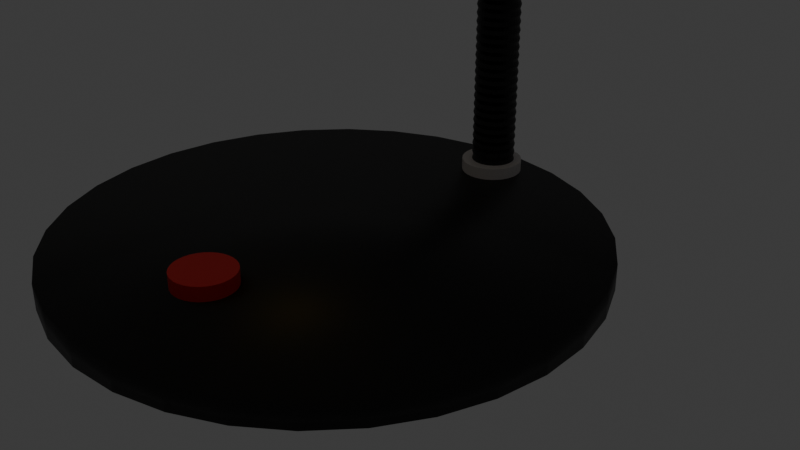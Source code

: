 # Source: blend.blend  (saved by Blender 4.3.32; exported with 4.5.12 LTS)
import bpy
from mathutils import Matrix  # noqa: F401  (used for matrix-valued properties, if any)

bpy.ops.wm.read_factory_settings(use_empty=True)
scene = bpy.context.scene
scene.name = 'Scene'

# ---- collections
col_collection = bpy.data.collections.new('Collection'); scene.collection.children.link(col_collection)

# ---- materials (node trees are filled in below, after node groups)
mat_material_002 = bpy.data.materials.new('Material.002')
mat_material_003 = bpy.data.materials.new('Material.003')
mat_material_004 = bpy.data.materials.new('Material.004')
mat_material_005 = bpy.data.materials.new('Material.005')
mat_material_001 = bpy.data.materials.new('Material.001')
mat_material_007 = bpy.data.materials.new('Material.007')
mat_material_006 = bpy.data.materials.new('Material.006')
mat_material = bpy.data.materials.new('Material')

# ---- material node trees
mat_material_002.use_nodes = True; mat_material_002.node_tree.nodes.clear()
_N = mat_material_002.node_tree.nodes; _L = mat_material_002.node_tree.links
n0 = _N.new('ShaderNodeBsdfPrincipled'); n0.name = 'Principled BSDF'; n0.location = (10, 300)
n0.inputs[0].default_value = (0.0, 0.0, 0.0, 1.0)
n1 = _N.new('ShaderNodeOutputMaterial'); n1.name = 'Material Output'; n1.location = (300, 300)
_L.new(n0.outputs[0], n1.inputs[0])
n1.is_active_output = True
mat_material_003.use_nodes = True; mat_material_003.node_tree.nodes.clear()
_N = mat_material_003.node_tree.nodes; _L = mat_material_003.node_tree.links
n0 = _N.new('ShaderNodeBsdfPrincipled'); n0.name = 'Principled BSDF'; n0.location = (10, 300)
n0.inputs[0].default_value = (0.8076, 0.7578, 0.7364, 1.0)
n1 = _N.new('ShaderNodeOutputMaterial'); n1.name = 'Material Output'; n1.location = (300, 300)
_L.new(n0.outputs[0], n1.inputs[0])
n1.is_active_output = True
mat_material_004.use_nodes = True; mat_material_004.node_tree.nodes.clear()
_N = mat_material_004.node_tree.nodes; _L = mat_material_004.node_tree.links
n0 = _N.new('ShaderNodeBsdfPrincipled'); n0.name = 'Principled BSDF'; n0.location = (10, 300)
n0.inputs[0].default_value = (0.0, 0.0, 0.0, 1.0)
n1 = _N.new('ShaderNodeOutputMaterial'); n1.name = 'Material Output'; n1.location = (300, 300)
_L.new(n0.outputs[0], n1.inputs[0])
n1.is_active_output = True
mat_material_005.use_nodes = True; mat_material_005.node_tree.nodes.clear()
_N = mat_material_005.node_tree.nodes; _L = mat_material_005.node_tree.links
n0 = _N.new('ShaderNodeBsdfPrincipled'); n0.name = 'Principled BSDF'; n0.location = (10, 300)
n0.inputs[0].default_value = (0.9857, 1.0, 0.9714, 1.0)
n1 = _N.new('ShaderNodeOutputMaterial'); n1.name = 'Material Output'; n1.location = (300, 300)
_L.new(n0.outputs[0], n1.inputs[0])
n1.is_active_output = True
mat_material_001.use_nodes = True; mat_material_001.node_tree.nodes.clear()
_N = mat_material_001.node_tree.nodes; _L = mat_material_001.node_tree.links
n0 = _N.new('ShaderNodeBsdfPrincipled'); n0.name = 'Principled BSDF'; n0.location = (10, 300)
n0.inputs[0].default_value = (0.0, 0.0, 0.0, 1.0)
n1 = _N.new('ShaderNodeOutputMaterial'); n1.name = 'Material Output'; n1.location = (300, 300)
_L.new(n0.outputs[0], n1.inputs[0])
n1.is_active_output = True
mat_material_007.use_nodes = True; mat_material_007.node_tree.nodes.clear()
_N = mat_material_007.node_tree.nodes; _L = mat_material_007.node_tree.links
n0 = _N.new('ShaderNodeBsdfPrincipled'); n0.name = 'Principled BSDF'; n0.location = (10, 300)
n0.inputs[0].default_value = (0.0, 0.0, 0.0, 1.0)
n1 = _N.new('ShaderNodeOutputMaterial'); n1.name = 'Material Output'; n1.location = (300, 300)
_L.new(n0.outputs[0], n1.inputs[0])
n1.is_active_output = True
mat_material_006.use_nodes = True; mat_material_006.node_tree.nodes.clear()
_N = mat_material_006.node_tree.nodes; _L = mat_material_006.node_tree.links
n0 = _N.new('ShaderNodeBsdfPrincipled'); n0.name = 'Principled BSDF'; n0.location = (10, 300)
n0.inputs[0].default_value = (0.8006, 0.0169, 0.0169, 1.0)
n1 = _N.new('ShaderNodeOutputMaterial'); n1.name = 'Material Output'; n1.location = (300, 300)
_L.new(n0.outputs[0], n1.inputs[0])
n1.is_active_output = True
mat_material.use_nodes = True; mat_material.node_tree.nodes.clear()
_N = mat_material.node_tree.nodes; _L = mat_material.node_tree.links
n0 = _N.new('ShaderNodeOutputMaterial'); n0.name = 'Material Output'; n0.location = (300, 300)
n1 = _N.new('ShaderNodeEmission'); n1.name = 'Emission'; n1.location = (10, 300)
n1.inputs[0].default_value = (0.7607, 0.5161, 0.1033, 1.0)
n1.inputs[1].default_value = 3.0
_L.new(n1.outputs[0], n0.inputs[0])
n0.is_active_output = True

# ---- world
world_world = bpy.data.worlds.new('World'); scene.world = world_world
world_world.use_nodes = True; world_world.node_tree.nodes.clear()
_N = world_world.node_tree.nodes; _L = world_world.node_tree.links
n0 = _N.new('ShaderNodeOutputWorld'); n0.name = 'World Output'; n0.location = (300, 300)
n1 = _N.new('ShaderNodeBackground'); n1.name = 'Background'; n1.location = (10, 300)
n1.inputs[0].default_value = (0.05088, 0.05088, 0.05088, 1.0)
_L.new(n1.outputs[0], n0.inputs[0])
n0.is_active_output = True
world_world.color = (0.05088, 0.05088, 0.05088)
world_world.sun_shadow_jitter_overblur = 0.0

# ---- cameras
cam_camera = bpy.data.cameras.new('Camera')
cam_camera.clip_end = 100.0
cam_camera.ortho_scale = 7.314

# ---- meshes
me_cylinder = bpy.data.meshes.new('Cylinder')
me_cylinder.from_pydata([(-1.632e-08, 2.198, -1.105), (-1.632e-08, 2.198, -0.8893), (0.4287, 2.155, -1.105), (0.4287, 2.155, -0.8893), (0.841, 2.03, -1.105), (0.841, 2.03, -0.8893), (1.221, 1.827, -1.105), (1.221, 1.827, -0.8893), (1.554, 1.554, -1.105), (1.554, 1.554, -0.8893), (1.827, 1.221, -1.105), (1.827, 1.221, -0.8893), (2.03, 0.841, -1.105), (2.03, 0.841, -0.8893), (2.155, 0.4287, -1.105), (2.155, 0.4287, -0.8893), (2.198, -2.617e-09, -1.105), (2.198, -2.617e-09, -0.8893), (2.155, -0.4287, -1.105), (2.155, -0.4287, -0.8893), (2.03, -0.841, -1.105), (2.03, -0.841, -0.8893), (1.827, -1.221, -1.105), (1.827, -1.221, -0.8893), (1.554, -1.554, -1.105), (1.554, -1.554, -0.8893), (1.221, -1.827, -1.105), (1.221, -1.827, -0.8893), (0.841, -2.03, -1.105), (0.841, -2.03, -0.8893), (0.4287, -2.155, -1.105), (0.4287, -2.155, -0.8893), (-1.632e-08, -2.198, -1.105), (-1.632e-08, -2.198, -0.8893), (-0.4287, -2.155, -1.105), (-0.4287, -2.155, -0.8893), (-0.841, -2.03, -1.105), (-0.841, -2.03, -0.8893), (-1.221, -1.827, -1.105), (-1.221, -1.827, -0.8893), (-1.554, -1.554, -1.105), (-1.554, -1.554, -0.8893), (-1.827, -1.221, -1.105), (-1.827, -1.221, -0.8893), (-2.03, -0.841, -1.105), (-2.03, -0.841, -0.8893), (-2.155, -0.4287, -1.105), (-2.155, -0.4287, -0.8893), (-2.198, -2.617e-09, -1.105), (-2.198, -2.617e-09, -0.8893), (-2.155, 0.4287, -1.105), (-2.155, 0.4287, -0.8893), (-2.03, 0.841, -1.105), (-2.03, 0.841, -0.8893), (-1.827, 1.221, -1.105), (-1.827, 1.221, -0.8893), (-1.554, 1.554, -1.105), (-1.554, 1.554, -0.8893), (-1.221, 1.827, -1.105), (-1.221, 1.827, -0.8893), (-0.841, 2.03, -1.105), (-0.841, 2.03, -0.8893), (-0.4287, 2.155, -1.105), (-0.4287, 2.155, -0.8893)], [], [(0, 1, 3, 2), (2, 3, 5, 4), (4, 5, 7, 6), (6, 7, 9, 8), (8, 9, 11, 10), (10, 11, 13, 12), (12, 13, 15, 14), (14, 15, 17, 16), (16, 17, 19, 18), (18, 19, 21, 20), (20, 21, 23, 22), (22, 23, 25, 24), (24, 25, 27, 26), (26, 27, 29, 28), (28, 29, 31, 30), (30, 31, 33, 32), (32, 33, 35, 34), (34, 35, 37, 36), (36, 37, 39, 38), (38, 39, 41, 40), (40, 41, 43, 42), (42, 43, 45, 44), (44, 45, 47, 46), (46, 47, 49, 48), (48, 49, 51, 50), (50, 51, 53, 52), (52, 53, 55, 54), (54, 55, 57, 56), (56, 57, 59, 58), (58, 59, 61, 60), (3, 1, 63, 61, 59, 57, 55, 53, 51, 49, 47, 45, 43, 41, 39, 37, 35, 33, 31, 29, 27, 25, 23, 21, 19, 17, 15, 13, 11, 9, 7, 5), (60, 61, 63, 62), (62, 63, 1, 0), (0, 2, 4, 6, 8, 10, 12, 14, 16, 18, 20, 22, 24, 26, 28, 30, 32, 34, 36, 38, 40, 42, 44, 46, 48, 50, 52, 54, 56, 58, 60, 62)])
me_cylinder.polygons.foreach_set('use_smooth', [True] * 34)
_uv = me_cylinder.uv_layers.new(name='UVMap')
_uv.uv.foreach_set('vector', [1.0, 0.5, 1.0, 1.0, 0.9688, 1.0, 0.9688, 0.5, 0.9688, 0.5, 0.9688, 1.0, 0.9375, 1.0, 0.9375, 0.5, 0.9375, 0.5, 0.9375, 1.0, 0.9062, 1.0, 0.9062, 0.5, 0.9062, 0.5, 0.9062, 1.0, 0.875, 1.0, 0.875, 0.5, 0.875, 0.5, 0.875, 1.0, 0.8438, 1.0, 0.8438, 0.5, 0.8438, 0.5, 0.8438, 1.0, 0.8125, 1.0, 0.8125, 0.5, 0.8125, 0.5, 0.8125, 1.0, 0.7812, 1.0, 0.7812, 0.5, 0.7812, 0.5, 0.7812, 1.0, 0.75, 1.0, 0.75, 0.5, 0.75, 0.5, 0.75, 1.0, 0.7188, 1.0, 0.7188, 0.5, 0.7188, 0.5, 0.7188, 1.0, 0.6875, 1.0, 0.6875, 0.5, 0.6875, 0.5, 0.6875, 1.0, 0.6562, 1.0, 0.6562, 0.5, 0.6562, 0.5, 0.6562, 1.0, 0.625, 1.0, 0.625, 0.5, 0.625, 0.5, 0.625, 1.0, 0.5938, 1.0, 0.5938, 0.5, 0.5938, 0.5, 0.5938, 1.0, 0.5625, 1.0, 0.5625, 0.5, 0.5625, 0.5, 0.5625, 1.0, 0.5312, 1.0, 0.5312, 0.5, 0.5312, 0.5, 0.5312, 1.0, 0.5, 1.0, 0.5, 0.5, 0.5, 0.5, 0.5, 1.0, 0.4688, 1.0, 0.4688, 0.5, 0.4688, 0.5, 0.4688, 1.0, 0.4375, 1.0, 0.4375, 0.5, 0.4375, 0.5, 0.4375, 1.0, 0.4062, 1.0, 0.4062, 0.5, 0.4062, 0.5, 0.4062, 1.0, 0.375, 1.0, 0.375, 0.5, 0.375, 0.5, 0.375, 1.0, 0.3438, 1.0, 0.3438, 0.5, 0.3438, 0.5, 0.3438, 1.0, 0.3125, 1.0, 0.3125, 0.5, 0.3125, 0.5, 0.3125, 1.0, 0.2812, 1.0, 0.2812, 0.5, 0.2812, 0.5, 0.2812, 1.0, 0.25, 1.0, 0.25, 0.5, 0.25, 0.5, 0.25, 1.0, 0.2188, 1.0, 0.2188, 0.5, 0.2188, 0.5, 0.2188, 1.0, 0.1875, 1.0, 0.1875, 0.5, 0.1875, 0.5, 0.1875, 1.0, 0.1562, 1.0, 0.1562, 0.5, 0.1562, 0.5, 0.1562, 1.0, 0.125, 1.0, 0.125, 0.5, 0.125, 0.5, 0.125, 1.0, 0.09375, 1.0, 0.09375, 0.5, 0.09375, 0.5, 0.09375, 1.0, 0.0625, 1.0, 0.0625, 0.5, 0.2968, 0.4854, 0.25, 0.49, 0.2032, 0.4854, 0.1582, 0.4717, 0.1167, 0.4496, 0.08029, 0.4197, 0.05045, 0.3833, 0.02827, 0.3418, 0.01461, 0.2968, 0.01, 0.25, 0.01461, 0.2032, 0.02827, 0.1582, 0.05045, 0.1167, 0.08029, 0.08029, 0.1167, 0.05045, 0.1582, 0.02827, 0.2032, 0.01461, 0.25, 0.01, 0.2968, 0.01461, 0.3418, 0.02827, 0.3833, 0.05045, 0.4197, 0.08029, 0.4496, 0.1167, 0.4717, 0.1582, 0.4854, 0.2032, 0.49, 0.25, 0.4854, 0.2968, 0.4717, 0.3418, 0.4496, 0.3833, 0.4197, 0.4197, 0.3833, 0.4496, 0.3418, 0.4717, 0.0625, 0.5, 0.0625, 1.0, 0.03125, 1.0, 0.03125, 0.5, 0.03125, 0.5, 0.03125, 1.0, 0.0, 1.0, 0.0, 0.5, 0.75, 0.49, 0.7968, 0.4854, 0.8418, 0.4717, 0.8833, 0.4496, 0.9197, 0.4197, 0.9496, 0.3833, 0.9717, 0.3418, 0.9854, 0.2968, 0.99, 0.25, 0.9854, 0.2032, 0.9717, 0.1582, 0.9496, 0.1167, 0.9197, 0.08029, 0.8833, 0.05045, 0.8418, 0.02827, 0.7968, 0.01461, 0.75, 0.01, 0.7032, 0.01461, 0.6582, 0.02827, 0.6167, 0.05045, 0.5803, 0.08029, 0.5504, 0.1167, 0.5283, 0.1582, 0.5146, 0.2032, 0.51, 0.25, 0.5146, 0.2968, 0.5283, 0.3418, 0.5504, 0.3833, 0.5803, 0.4197, 0.6167, 0.4496, 0.6582, 0.4717, 0.7032, 0.4854])
me_cylinder.materials.append(mat_material_002)
me_cylinder.update()
me_cylinder_001 = bpy.data.meshes.new('Cylinder.001')
me_cylinder_001.from_pydata([(-1.632e-08, 2.198, -1.105), (-1.632e-08, 2.198, 0.04296), (0.4287, 2.155, -1.105), (0.4287, 2.155, 0.04296), (0.841, 2.03, -1.105), (0.841, 2.03, 0.04296), (1.221, 1.827, -1.105), (1.221, 1.827, 0.04296), (1.554, 1.554, -1.105), (1.554, 1.554, 0.04296), (1.827, 1.221, -1.105), (1.827, 1.221, 0.04296), (2.03, 0.841, -1.105), (2.03, 0.841, 0.04296), (2.155, 0.4287, -1.105), (2.155, 0.4287, 0.04296), (2.198, -2.617e-09, -1.105), (2.198, -2.617e-09, 0.04296), (2.155, -0.4287, -1.105), (2.155, -0.4287, 0.04296), (2.03, -0.841, -1.105), (2.03, -0.841, 0.04296), (1.827, -1.221, -1.105), (1.827, -1.221, 0.04296), (1.554, -1.554, -1.105), (1.554, -1.554, 0.04296), (1.221, -1.827, -1.105), (1.221, -1.827, 0.04296), (0.841, -2.03, -1.105), (0.841, -2.03, 0.04296), (0.4287, -2.155, -1.105), (0.4287, -2.155, 0.04296), (-1.632e-08, -2.198, -1.105), (-1.632e-08, -2.198, 0.04296), (-0.4287, -2.155, -1.105), (-0.4287, -2.155, 0.04296), (-0.841, -2.03, -1.105), (-0.841, -2.03, 0.04296), (-1.221, -1.827, -1.105), (-1.221, -1.827, 0.04296), (-1.554, -1.554, -1.105), (-1.554, -1.554, 0.04296), (-1.827, -1.221, -1.105), (-1.827, -1.221, 0.04296), (-2.03, -0.841, -1.105), (-2.03, -0.841, 0.04296), (-2.155, -0.4287, -1.105), (-2.155, -0.4287, 0.04296), (-2.198, -2.617e-09, -1.105), (-2.198, -2.617e-09, 0.04296), (-2.155, 0.4287, -1.105), (-2.155, 0.4287, 0.04296), (-2.03, 0.841, -1.105), (-2.03, 0.841, 0.04296), (-1.827, 1.221, -1.105), (-1.827, 1.221, 0.04296), (-1.554, 1.554, -1.105), (-1.554, 1.554, 0.04296), (-1.221, 1.827, -1.105), (-1.221, 1.827, 0.04296), (-0.841, 2.03, -1.105), (-0.841, 2.03, 0.04296), (-0.4287, 2.155, -1.105), (-0.4287, 2.155, 0.04296)], [], [(0, 1, 3, 2), (2, 3, 5, 4), (4, 5, 7, 6), (6, 7, 9, 8), (8, 9, 11, 10), (10, 11, 13, 12), (12, 13, 15, 14), (14, 15, 17, 16), (16, 17, 19, 18), (18, 19, 21, 20), (20, 21, 23, 22), (22, 23, 25, 24), (24, 25, 27, 26), (26, 27, 29, 28), (28, 29, 31, 30), (30, 31, 33, 32), (32, 33, 35, 34), (34, 35, 37, 36), (36, 37, 39, 38), (38, 39, 41, 40), (40, 41, 43, 42), (42, 43, 45, 44), (44, 45, 47, 46), (46, 47, 49, 48), (48, 49, 51, 50), (50, 51, 53, 52), (52, 53, 55, 54), (54, 55, 57, 56), (56, 57, 59, 58), (58, 59, 61, 60), (3, 1, 63, 61, 59, 57, 55, 53, 51, 49, 47, 45, 43, 41, 39, 37, 35, 33, 31, 29, 27, 25, 23, 21, 19, 17, 15, 13, 11, 9, 7, 5), (60, 61, 63, 62), (62, 63, 1, 0), (0, 2, 4, 6, 8, 10, 12, 14, 16, 18, 20, 22, 24, 26, 28, 30, 32, 34, 36, 38, 40, 42, 44, 46, 48, 50, 52, 54, 56, 58, 60, 62)])
_uv = me_cylinder_001.uv_layers.new(name='UVMap')
_uv.uv.foreach_set('vector', [1.0, 0.5, 1.0, 1.0, 0.9688, 1.0, 0.9688, 0.5, 0.9688, 0.5, 0.9688, 1.0, 0.9375, 1.0, 0.9375, 0.5, 0.9375, 0.5, 0.9375, 1.0, 0.9062, 1.0, 0.9062, 0.5, 0.9062, 0.5, 0.9062, 1.0, 0.875, 1.0, 0.875, 0.5, 0.875, 0.5, 0.875, 1.0, 0.8438, 1.0, 0.8438, 0.5, 0.8438, 0.5, 0.8438, 1.0, 0.8125, 1.0, 0.8125, 0.5, 0.8125, 0.5, 0.8125, 1.0, 0.7812, 1.0, 0.7812, 0.5, 0.7812, 0.5, 0.7812, 1.0, 0.75, 1.0, 0.75, 0.5, 0.75, 0.5, 0.75, 1.0, 0.7188, 1.0, 0.7188, 0.5, 0.7188, 0.5, 0.7188, 1.0, 0.6875, 1.0, 0.6875, 0.5, 0.6875, 0.5, 0.6875, 1.0, 0.6562, 1.0, 0.6562, 0.5, 0.6562, 0.5, 0.6562, 1.0, 0.625, 1.0, 0.625, 0.5, 0.625, 0.5, 0.625, 1.0, 0.5938, 1.0, 0.5938, 0.5, 0.5938, 0.5, 0.5938, 1.0, 0.5625, 1.0, 0.5625, 0.5, 0.5625, 0.5, 0.5625, 1.0, 0.5312, 1.0, 0.5312, 0.5, 0.5312, 0.5, 0.5312, 1.0, 0.5, 1.0, 0.5, 0.5, 0.5, 0.5, 0.5, 1.0, 0.4688, 1.0, 0.4688, 0.5, 0.4688, 0.5, 0.4688, 1.0, 0.4375, 1.0, 0.4375, 0.5, 0.4375, 0.5, 0.4375, 1.0, 0.4062, 1.0, 0.4062, 0.5, 0.4062, 0.5, 0.4062, 1.0, 0.375, 1.0, 0.375, 0.5, 0.375, 0.5, 0.375, 1.0, 0.3438, 1.0, 0.3438, 0.5, 0.3438, 0.5, 0.3438, 1.0, 0.3125, 1.0, 0.3125, 0.5, 0.3125, 0.5, 0.3125, 1.0, 0.2812, 1.0, 0.2812, 0.5, 0.2812, 0.5, 0.2812, 1.0, 0.25, 1.0, 0.25, 0.5, 0.25, 0.5, 0.25, 1.0, 0.2188, 1.0, 0.2188, 0.5, 0.2188, 0.5, 0.2188, 1.0, 0.1875, 1.0, 0.1875, 0.5, 0.1875, 0.5, 0.1875, 1.0, 0.1562, 1.0, 0.1562, 0.5, 0.1562, 0.5, 0.1562, 1.0, 0.125, 1.0, 0.125, 0.5, 0.125, 0.5, 0.125, 1.0, 0.09375, 1.0, 0.09375, 0.5, 0.09375, 0.5, 0.09375, 1.0, 0.0625, 1.0, 0.0625, 0.5, 0.2968, 0.4854, 0.25, 0.49, 0.2032, 0.4854, 0.1582, 0.4717, 0.1167, 0.4496, 0.08029, 0.4197, 0.05045, 0.3833, 0.02827, 0.3418, 0.01461, 0.2968, 0.01, 0.25, 0.01461, 0.2032, 0.02827, 0.1582, 0.05045, 0.1167, 0.08029, 0.08029, 0.1167, 0.05045, 0.1582, 0.02827, 0.2032, 0.01461, 0.25, 0.01, 0.2968, 0.01461, 0.3418, 0.02827, 0.3833, 0.05045, 0.4197, 0.08029, 0.4496, 0.1167, 0.4717, 0.1582, 0.4854, 0.2032, 0.49, 0.25, 0.4854, 0.2968, 0.4717, 0.3418, 0.4496, 0.3833, 0.4197, 0.4197, 0.3833, 0.4496, 0.3418, 0.4717, 0.0625, 0.5, 0.0625, 1.0, 0.03125, 1.0, 0.03125, 0.5, 0.03125, 0.5, 0.03125, 1.0, 0.0, 1.0, 0.0, 0.5, 0.75, 0.49, 0.7968, 0.4854, 0.8418, 0.4717, 0.8833, 0.4496, 0.9197, 0.4197, 0.9496, 0.3833, 0.9717, 0.3418, 0.9854, 0.2968, 0.99, 0.25, 0.9854, 0.2032, 0.9717, 0.1582, 0.9496, 0.1167, 0.9197, 0.08029, 0.8833, 0.05045, 0.8418, 0.02827, 0.7968, 0.01461, 0.75, 0.01, 0.7032, 0.01461, 0.6582, 0.02827, 0.6167, 0.05045, 0.5803, 0.08029, 0.5504, 0.1167, 0.5283, 0.1582, 0.5146, 0.2032, 0.51, 0.25, 0.5146, 0.2968, 0.5283, 0.3418, 0.5504, 0.3833, 0.5803, 0.4197, 0.6167, 0.4496, 0.6582, 0.4717, 0.7032, 0.4854])
me_cylinder_001.materials.append(mat_material_003)
me_cylinder_001.update()
me_cylinder_002 = bpy.data.meshes.new('Cylinder.002')
me_cylinder_002.from_pydata([(-1.632e-08, 16.3, 2.692), (-1.632e-08, 16.3, 3.609), (0.4287, 16.26, 2.692), (0.4287, 16.26, 3.609), (0.841, 16.13, 2.692), (0.841, 16.13, 3.609), (1.221, 15.93, 2.692), (1.221, 15.93, 3.609), (1.554, 15.66, 2.692), (1.554, 15.66, 3.609), (1.827, 15.33, 2.692), (1.827, 15.33, 3.609), (2.03, 14.95, 2.692), (2.03, 14.95, 3.609), (2.155, 14.53, 2.692), (2.155, 14.53, 3.609), (2.198, 14.1, 2.692), (2.198, 14.1, 3.609), (2.155, 13.68, 2.692), (2.155, 13.68, 3.609), (2.03, 13.26, 2.692), (2.03, 13.26, 3.609), (1.827, 12.88, 2.692), (1.827, 12.88, 3.609), (1.554, 12.55, 2.692), (1.554, 12.55, 3.609), (1.221, 12.28, 2.692), (1.221, 12.28, 3.609), (0.841, 12.07, 2.692), (0.841, 12.07, 3.609), (0.4287, 11.95, 2.692), (0.4287, 11.95, 3.609), (-1.632e-08, 11.91, 2.692), (-1.632e-08, 11.91, 3.609), (-0.4287, 11.95, 2.692), (-0.4287, 11.95, 3.609), (-0.841, 12.07, 2.692), (-0.841, 12.07, 3.609), (-1.221, 12.28, 2.692), (-1.221, 12.28, 3.609), (-1.554, 12.55, 2.692), (-1.554, 12.55, 3.609), (-1.827, 12.88, 2.692), (-1.827, 12.88, 3.609), (-2.03, 13.26, 2.692), (-2.03, 13.26, 3.609), (-2.155, 13.68, 2.692), (-2.155, 13.68, 3.609), (-2.198, 14.1, 2.692), (-2.198, 14.1, 3.609), (-2.155, 14.53, 2.692), (-2.155, 14.53, 3.609), (-2.03, 14.95, 2.692), (-2.03, 14.95, 3.609), (-1.827, 15.33, 2.692), (-1.827, 15.33, 3.609), (-1.554, 15.66, 2.692), (-1.554, 15.66, 3.609), (-1.221, 15.93, 2.692), (-1.221, 15.93, 3.609), (-0.841, 16.13, 2.692), (-0.841, 16.13, 3.609), (-0.4287, 16.26, 2.692), (-0.4287, 16.26, 3.609), (-1.227e-08, 16.44, 3.151), (0.4564, 16.4, 3.151), (0.8952, 16.27, 3.151), (1.3, 16.05, 3.151), (1.654, 15.76, 3.151), (1.945, 15.4, 3.151), (2.161, 15.0, 3.151), (2.294, 14.56, 3.151), (2.339, 14.1, 3.151), (2.294, 13.65, 3.151), (2.161, 13.21, 3.151), (1.945, 12.8, 3.151), (1.654, 12.45, 3.151), (1.3, 12.16, 3.151), (0.8952, 11.94, 3.151), (0.4564, 11.81, 3.151), (-1.227e-08, 11.76, 3.151), (-0.4564, 11.81, 3.151), (-0.8952, 11.94, 3.151), (-1.3, 12.16, 3.151), (-1.654, 12.45, 3.151), (-1.945, 12.8, 3.151), (-2.161, 13.21, 3.151), (-2.294, 13.65, 3.151), (-2.339, 14.1, 3.151), (-2.294, 14.56, 3.151), (-2.161, 15.0, 3.151), (-1.945, 15.4, 3.151), (-1.654, 15.76, 3.151), (-1.3, 16.05, 3.151), (-0.8952, 16.27, 3.151), (-0.4564, 16.4, 3.151)], [], [(64, 1, 3, 65), (65, 3, 5, 66), (66, 5, 7, 67), (67, 7, 9, 68), (68, 9, 11, 69), (69, 11, 13, 70), (70, 13, 15, 71), (71, 15, 17, 72), (72, 17, 19, 73), (73, 19, 21, 74), (74, 21, 23, 75), (75, 23, 25, 76), (76, 25, 27, 77), (77, 27, 29, 78), (78, 29, 31, 79), (79, 31, 33, 80), (80, 33, 35, 81), (81, 35, 37, 82), (82, 37, 39, 83), (83, 39, 41, 84), (84, 41, 43, 85), (85, 43, 45, 86), (86, 45, 47, 87), (87, 47, 49, 88), (88, 49, 51, 89), (89, 51, 53, 90), (90, 53, 55, 91), (91, 55, 57, 92), (92, 57, 59, 93), (93, 59, 61, 94), (94, 61, 63, 95), (95, 63, 1, 64), (0, 2, 4, 6, 8, 10, 12, 14, 16, 18, 20, 22, 24, 26, 28, 30, 32, 34, 36, 38, 40, 42, 44, 46, 48, 50, 52, 54, 56, 58, 60, 62), (62, 95, 64, 0), (60, 94, 95, 62), (58, 93, 94, 60), (56, 92, 93, 58), (54, 91, 92, 56), (52, 90, 91, 54), (50, 89, 90, 52), (48, 88, 89, 50), (46, 87, 88, 48), (44, 86, 87, 46), (42, 85, 86, 44), (40, 84, 85, 42), (38, 83, 84, 40), (36, 82, 83, 38), (34, 81, 82, 36), (32, 80, 81, 34), (30, 79, 80, 32), (28, 78, 79, 30), (26, 77, 78, 28), (24, 76, 77, 26), (22, 75, 76, 24), (20, 74, 75, 22), (18, 73, 74, 20), (16, 72, 73, 18), (14, 71, 72, 16), (12, 70, 71, 14), (10, 69, 70, 12), (8, 68, 69, 10), (6, 67, 68, 8), (4, 66, 67, 6), (2, 65, 66, 4), (0, 64, 65, 2)])
_uv = me_cylinder_002.uv_layers.new(name='UVMap')
_uv.uv.foreach_set('vector', [1.001, 0.75, 1.0, 1.0, 0.9688, 1.0, 0.9688, 0.75, 0.9688, 0.75, 0.9688, 1.0, 0.9375, 1.0, 0.9375, 0.75, 0.9375, 0.75, 0.9375, 1.0, 0.9062, 1.0, 0.9062, 0.75, 0.9062, 0.75, 0.9062, 1.0, 0.875, 1.0, 0.875, 0.75, 0.875, 0.75, 0.875, 1.0, 0.8438, 1.0, 0.8438, 0.75, 0.8438, 0.75, 0.8438, 1.0, 0.8125, 1.0, 0.8125, 0.75, 0.8125, 0.75, 0.8125, 1.0, 0.7812, 1.0, 0.7812, 0.75, 0.7812, 0.75, 0.7812, 1.0, 0.75, 1.0, 0.75, 0.75, 0.75, 0.75, 0.75, 1.0, 0.7188, 1.0, 0.7188, 0.75, 0.7188, 0.75, 0.7188, 1.0, 0.6875, 1.0, 0.6875, 0.75, 0.6875, 0.75, 0.6875, 1.0, 0.6562, 1.0, 0.6563, 0.75, 0.6563, 0.75, 0.6562, 1.0, 0.625, 1.0, 0.625, 0.75, 0.625, 0.75, 0.625, 1.0, 0.5938, 1.0, 0.5937, 0.75, 0.5937, 0.75, 0.5938, 1.0, 0.5625, 1.0, 0.5625, 0.75, 0.5625, 0.75, 0.5625, 1.0, 0.5312, 1.0, 0.5313, 0.75, 0.5313, 0.75, 0.5312, 1.0, 0.5, 1.0, 0.5, 0.75, 0.5, 0.75, 0.5, 1.0, 0.4688, 1.0, 0.4688, 0.75, 0.4688, 0.75, 0.4688, 1.0, 0.4375, 1.0, 0.4375, 0.75, 0.4375, 0.75, 0.4375, 1.0, 0.4062, 1.0, 0.4063, 0.75, 0.4063, 0.75, 0.4062, 1.0, 0.375, 1.0, 0.375, 0.75, 0.375, 0.75, 0.375, 1.0, 0.3438, 1.0, 0.3438, 0.75, 0.3438, 0.75, 0.3438, 1.0, 0.3125, 1.0, 0.3125, 0.75, 0.3125, 0.75, 0.3125, 1.0, 0.2812, 1.0, 0.2813, 0.75, 0.2813, 0.75, 0.2812, 1.0, 0.25, 1.0, 0.25, 0.75, 0.25, 0.75, 0.25, 1.0, 0.2188, 1.0, 0.2188, 0.75, 0.2188, 0.75, 0.2188, 1.0, 0.1875, 1.0, 0.1875, 0.75, 0.1875, 0.75, 0.1875, 1.0, 0.1562, 1.0, 0.1562, 0.75, 0.1562, 0.75, 0.1562, 1.0, 0.125, 1.0, 0.125, 0.75, 0.125, 0.75, 0.125, 1.0, 0.09375, 1.0, 0.09375, 0.75, 0.09375, 0.75, 0.09375, 1.0, 0.0625, 1.0, 0.0625, 0.75, 0.0625, 0.75, 0.0625, 1.0, 0.03125, 1.0, 0.03125, 0.75, 0.03125, 0.75, 0.03125, 1.0, 0.0, 1.0, -0.001008, 0.75, 0.75, 0.49, 0.7968, 0.4854, 0.8418, 0.4717, 0.8833, 0.4496, 0.9197, 0.4197, 0.9496, 0.3833, 0.9717, 0.3418, 0.9854, 0.2968, 0.99, 0.25, 0.9854, 0.2032, 0.9717, 0.1582, 0.9496, 0.1167, 0.9197, 0.08029, 0.8833, 0.05045, 0.8418, 0.02827, 0.7968, 0.01461, 0.75, 0.01, 0.7032, 0.01461, 0.6582, 0.02827, 0.6167, 0.05045, 0.5803, 0.08029, 0.5504, 0.1167, 0.5283, 0.1582, 0.5146, 0.2032, 0.51, 0.25, 0.5146, 0.2968, 0.5283, 0.3418, 0.5504, 0.3833, 0.5803, 0.4197, 0.6167, 0.4496, 0.6582, 0.4717, 0.7032, 0.4854, 0.03125, 0.5, 0.03125, 0.75, -0.001008, 0.75, 0.0, 0.5, 0.0625, 0.5, 0.0625, 0.75, 0.03125, 0.75, 0.03125, 0.5, 0.09375, 0.5, 0.09375, 0.75, 0.0625, 0.75, 0.0625, 0.5, 0.125, 0.5, 0.125, 0.75, 0.09375, 0.75, 0.09375, 0.5, 0.1562, 0.5, 0.1562, 0.75, 0.125, 0.75, 0.125, 0.5, 0.1875, 0.5, 0.1875, 0.75, 0.1562, 0.75, 0.1562, 0.5, 0.2188, 0.5, 0.2188, 0.75, 0.1875, 0.75, 0.1875, 0.5, 0.25, 0.5, 0.25, 0.75, 0.2188, 0.75, 0.2188, 0.5, 0.2812, 0.5, 0.2813, 0.75, 0.25, 0.75, 0.25, 0.5, 0.3125, 0.5, 0.3125, 0.75, 0.2813, 0.75, 0.2812, 0.5, 0.3438, 0.5, 0.3438, 0.75, 0.3125, 0.75, 0.3125, 0.5, 0.375, 0.5, 0.375, 0.75, 0.3438, 0.75, 0.3438, 0.5, 0.4062, 0.5, 0.4063, 0.75, 0.375, 0.75, 0.375, 0.5, 0.4375, 0.5, 0.4375, 0.75, 0.4063, 0.75, 0.4062, 0.5, 0.4688, 0.5, 0.4688, 0.75, 0.4375, 0.75, 0.4375, 0.5, 0.5, 0.5, 0.5, 0.75, 0.4688, 0.75, 0.4688, 0.5, 0.5312, 0.5, 0.5313, 0.75, 0.5, 0.75, 0.5, 0.5, 0.5625, 0.5, 0.5625, 0.75, 0.5313, 0.75, 0.5312, 0.5, 0.5938, 0.5, 0.5937, 0.75, 0.5625, 0.75, 0.5625, 0.5, 0.625, 0.5, 0.625, 0.75, 0.5937, 0.75, 0.5938, 0.5, 0.6562, 0.5, 0.6563, 0.75, 0.625, 0.75, 0.625, 0.5, 0.6875, 0.5, 0.6875, 0.75, 0.6563, 0.75, 0.6562, 0.5, 0.7188, 0.5, 0.7188, 0.75, 0.6875, 0.75, 0.6875, 0.5, 0.75, 0.5, 0.75, 0.75, 0.7188, 0.75, 0.7188, 0.5, 0.7812, 0.5, 0.7812, 0.75, 0.75, 0.75, 0.75, 0.5, 0.8125, 0.5, 0.8125, 0.75, 0.7812, 0.75, 0.7812, 0.5, 0.8438, 0.5, 0.8438, 0.75, 0.8125, 0.75, 0.8125, 0.5, 0.875, 0.5, 0.875, 0.75, 0.8438, 0.75, 0.8438, 0.5, 0.9062, 0.5, 0.9062, 0.75, 0.875, 0.75, 0.875, 0.5, 0.9375, 0.5, 0.9375, 0.75, 0.9062, 0.75, 0.9062, 0.5, 0.9688, 0.5, 0.9688, 0.75, 0.9375, 0.75, 0.9375, 0.5, 1.0, 0.5, 1.001, 0.75, 0.9688, 0.75, 0.9688, 0.5])
me_cylinder_002.materials.append(mat_material_004)
me_cylinder_002.update()
me_cylinder_151 = bpy.data.meshes.new('Cylinder.151')
me_cylinder_151.from_pydata([(-1.632e-08, 2.198, -1.105), (-1.632e-08, 2.198, 0.04296), (0.4287, 2.155, -1.105), (0.4287, 2.155, 0.04296), (0.841, 2.03, -1.105), (0.841, 2.03, 0.04296), (1.221, 1.827, -1.105), (1.221, 1.827, 0.04296), (1.554, 1.554, -1.105), (1.554, 1.554, 0.04296), (1.827, 1.221, -1.105), (1.827, 1.221, 0.04296), (2.03, 0.841, -1.105), (2.03, 0.841, 0.04296), (2.155, 0.4287, -1.105), (2.155, 0.4287, 0.04296), (2.198, -2.617e-09, -1.105), (2.198, -2.617e-09, 0.04296), (2.155, -0.4287, -1.105), (2.155, -0.4287, 0.04296), (2.03, -0.841, -1.105), (2.03, -0.841, 0.04296), (1.827, -1.221, -1.105), (1.827, -1.221, 0.04296), (1.554, -1.554, -1.105), (1.554, -1.554, 0.04296), (1.221, -1.827, -1.105), (1.221, -1.827, 0.04296), (0.841, -2.03, -1.105), (0.841, -2.03, 0.04296), (0.4287, -2.155, -1.105), (0.4287, -2.155, 0.04296), (-1.632e-08, -2.198, -1.105), (-1.632e-08, -2.198, 0.04296), (-0.4287, -2.155, -1.105), (-0.4287, -2.155, 0.04296), (-0.841, -2.03, -1.105), (-0.841, -2.03, 0.04296), (-1.221, -1.827, -1.105), (-1.221, -1.827, 0.04296), (-1.554, -1.554, -1.105), (-1.554, -1.554, 0.04296), (-1.827, -1.221, -1.105), (-1.827, -1.221, 0.04296), (-2.03, -0.841, -1.105), (-2.03, -0.841, 0.04296), (-2.155, -0.4287, -1.105), (-2.155, -0.4287, 0.04296), (-2.198, -2.617e-09, -1.105), (-2.198, -2.617e-09, 0.04296), (-2.155, 0.4287, -1.105), (-2.155, 0.4287, 0.04296), (-2.03, 0.841, -1.105), (-2.03, 0.841, 0.04296), (-1.827, 1.221, -1.105), (-1.827, 1.221, 0.04296), (-1.554, 1.554, -1.105), (-1.554, 1.554, 0.04296), (-1.221, 1.827, -1.105), (-1.221, 1.827, 0.04296), (-0.841, 2.03, -1.105), (-0.841, 2.03, 0.04296), (-0.4287, 2.155, -1.105), (-0.4287, 2.155, 0.04296)], [], [(0, 1, 3, 2), (2, 3, 5, 4), (4, 5, 7, 6), (6, 7, 9, 8), (8, 9, 11, 10), (10, 11, 13, 12), (12, 13, 15, 14), (14, 15, 17, 16), (16, 17, 19, 18), (18, 19, 21, 20), (20, 21, 23, 22), (22, 23, 25, 24), (24, 25, 27, 26), (26, 27, 29, 28), (28, 29, 31, 30), (30, 31, 33, 32), (32, 33, 35, 34), (34, 35, 37, 36), (36, 37, 39, 38), (38, 39, 41, 40), (40, 41, 43, 42), (42, 43, 45, 44), (44, 45, 47, 46), (46, 47, 49, 48), (48, 49, 51, 50), (50, 51, 53, 52), (52, 53, 55, 54), (54, 55, 57, 56), (56, 57, 59, 58), (58, 59, 61, 60), (3, 1, 63, 61, 59, 57, 55, 53, 51, 49, 47, 45, 43, 41, 39, 37, 35, 33, 31, 29, 27, 25, 23, 21, 19, 17, 15, 13, 11, 9, 7, 5), (60, 61, 63, 62), (62, 63, 1, 0), (0, 2, 4, 6, 8, 10, 12, 14, 16, 18, 20, 22, 24, 26, 28, 30, 32, 34, 36, 38, 40, 42, 44, 46, 48, 50, 52, 54, 56, 58, 60, 62)])
_uv = me_cylinder_151.uv_layers.new(name='UVMap')
_uv.uv.foreach_set('vector', [1.0, 0.5, 1.0, 1.0, 0.9688, 1.0, 0.9688, 0.5, 0.9688, 0.5, 0.9688, 1.0, 0.9375, 1.0, 0.9375, 0.5, 0.9375, 0.5, 0.9375, 1.0, 0.9062, 1.0, 0.9062, 0.5, 0.9062, 0.5, 0.9062, 1.0, 0.875, 1.0, 0.875, 0.5, 0.875, 0.5, 0.875, 1.0, 0.8438, 1.0, 0.8438, 0.5, 0.8438, 0.5, 0.8438, 1.0, 0.8125, 1.0, 0.8125, 0.5, 0.8125, 0.5, 0.8125, 1.0, 0.7812, 1.0, 0.7812, 0.5, 0.7812, 0.5, 0.7812, 1.0, 0.75, 1.0, 0.75, 0.5, 0.75, 0.5, 0.75, 1.0, 0.7188, 1.0, 0.7188, 0.5, 0.7188, 0.5, 0.7188, 1.0, 0.6875, 1.0, 0.6875, 0.5, 0.6875, 0.5, 0.6875, 1.0, 0.6562, 1.0, 0.6562, 0.5, 0.6562, 0.5, 0.6562, 1.0, 0.625, 1.0, 0.625, 0.5, 0.625, 0.5, 0.625, 1.0, 0.5938, 1.0, 0.5938, 0.5, 0.5938, 0.5, 0.5938, 1.0, 0.5625, 1.0, 0.5625, 0.5, 0.5625, 0.5, 0.5625, 1.0, 0.5312, 1.0, 0.5312, 0.5, 0.5312, 0.5, 0.5312, 1.0, 0.5, 1.0, 0.5, 0.5, 0.5, 0.5, 0.5, 1.0, 0.4688, 1.0, 0.4688, 0.5, 0.4688, 0.5, 0.4688, 1.0, 0.4375, 1.0, 0.4375, 0.5, 0.4375, 0.5, 0.4375, 1.0, 0.4062, 1.0, 0.4062, 0.5, 0.4062, 0.5, 0.4062, 1.0, 0.375, 1.0, 0.375, 0.5, 0.375, 0.5, 0.375, 1.0, 0.3438, 1.0, 0.3438, 0.5, 0.3438, 0.5, 0.3438, 1.0, 0.3125, 1.0, 0.3125, 0.5, 0.3125, 0.5, 0.3125, 1.0, 0.2812, 1.0, 0.2812, 0.5, 0.2812, 0.5, 0.2812, 1.0, 0.25, 1.0, 0.25, 0.5, 0.25, 0.5, 0.25, 1.0, 0.2188, 1.0, 0.2188, 0.5, 0.2188, 0.5, 0.2188, 1.0, 0.1875, 1.0, 0.1875, 0.5, 0.1875, 0.5, 0.1875, 1.0, 0.1562, 1.0, 0.1562, 0.5, 0.1562, 0.5, 0.1562, 1.0, 0.125, 1.0, 0.125, 0.5, 0.125, 0.5, 0.125, 1.0, 0.09375, 1.0, 0.09375, 0.5, 0.09375, 0.5, 0.09375, 1.0, 0.0625, 1.0, 0.0625, 0.5, 0.2968, 0.4854, 0.25, 0.49, 0.2032, 0.4854, 0.1582, 0.4717, 0.1167, 0.4496, 0.08029, 0.4197, 0.05045, 0.3833, 0.02827, 0.3418, 0.01461, 0.2968, 0.01, 0.25, 0.01461, 0.2032, 0.02827, 0.1582, 0.05045, 0.1167, 0.08029, 0.08029, 0.1167, 0.05045, 0.1582, 0.02827, 0.2032, 0.01461, 0.25, 0.01, 0.2968, 0.01461, 0.3418, 0.02827, 0.3833, 0.05045, 0.4197, 0.08029, 0.4496, 0.1167, 0.4717, 0.1582, 0.4854, 0.2032, 0.49, 0.25, 0.4854, 0.2968, 0.4717, 0.3418, 0.4496, 0.3833, 0.4197, 0.4197, 0.3833, 0.4496, 0.3418, 0.4717, 0.0625, 0.5, 0.0625, 1.0, 0.03125, 1.0, 0.03125, 0.5, 0.03125, 0.5, 0.03125, 1.0, 0.0, 1.0, 0.0, 0.5, 0.75, 0.49, 0.7968, 0.4854, 0.8418, 0.4717, 0.8833, 0.4496, 0.9197, 0.4197, 0.9496, 0.3833, 0.9717, 0.3418, 0.9854, 0.2968, 0.99, 0.25, 0.9854, 0.2032, 0.9717, 0.1582, 0.9496, 0.1167, 0.9197, 0.08029, 0.8833, 0.05045, 0.8418, 0.02827, 0.7968, 0.01461, 0.75, 0.01, 0.7032, 0.01461, 0.6582, 0.02827, 0.6167, 0.05045, 0.5803, 0.08029, 0.5504, 0.1167, 0.5283, 0.1582, 0.5146, 0.2032, 0.51, 0.25, 0.5146, 0.2968, 0.5283, 0.3418, 0.5504, 0.3833, 0.5803, 0.4197, 0.6167, 0.4496, 0.6582, 0.4717, 0.7032, 0.4854])
me_cylinder_151.materials.append(mat_material_005)
me_cylinder_151.update()
me_cube = bpy.data.meshes.new('Cube')
me_cube.from_pydata([(-1.0, 0.2684, -1.023), (-1.0, 0.2684, 0.9771), (-0.8516, 1.0, -0.6438), (-0.8516, 1.0, 0.6438), (-0.1665, 0.2684, -1.023), (-0.1665, 0.2684, 0.9771), (-0.3149, 1.0, -0.6438), (-0.3149, 1.0, 0.6438)], [], [(0, 1, 3, 2), (2, 3, 7, 6), (6, 7, 5, 4), (4, 5, 1, 0), (2, 6, 4, 0), (7, 3, 1, 5)])
_uv = me_cube.uv_layers.new(name='UVMap')
_uv.uv.foreach_set('vector', [0.375, 0.0, 0.625, 0.0, 0.625, 0.25, 0.375, 0.25, 0.375, 0.25, 0.625, 0.25, 0.625, 0.5, 0.375, 0.5, 0.375, 0.5, 0.625, 0.5, 0.625, 0.75, 0.375, 0.75, 0.375, 0.75, 0.625, 0.75, 0.625, 1.0, 0.375, 1.0, 0.125, 0.5, 0.375, 0.5, 0.375, 0.75, 0.125, 0.75, 0.625, 0.5, 0.875, 0.5, 0.875, 0.75, 0.625, 0.75])
me_cube.materials.append(mat_material_001)
me_cube.update()
me_roundcube = bpy.data.meshes.new('Roundcube')
me_roundcube.from_pydata([(0.5774, 0.5774, -0.5774), (0.2887, 0.677, -0.677), (0.0, 0.7071, -0.7071), (-0.2887, 0.677, -0.677), (0.677, 0.677, -0.2887), (0.3385, 0.878, -0.3385), (0.0, 0.9354, -0.3536), (-0.3385, 0.878, -0.3385), (0.7071, 0.7071, 0.0), (0.3536, 0.9354, 0.0), (0.0, 1.0, 0.0), (-0.3536, 0.9354, 0.0), (0.677, 0.677, 0.2887), (0.3385, 0.878, 0.3385), (0.0, 0.9354, 0.3536), (-0.3385, 0.878, 0.3385), (-0.5774, 0.5774, -0.5774), (-0.677, 0.2887, -0.677), (-0.7071, -1.979, -0.7071), (-0.677, 0.677, -0.2887), (-0.878, 0.3385, -0.3385), (-0.9354, -1.979, -0.3536), (-0.7071, 0.7071, 0.0), (-0.9354, 0.3536, 0.0), (-1.0, -1.979, 0.0), (-0.677, 0.677, 0.2887), (-0.878, 0.3385, 0.3385), (-0.9354, -1.979, 0.3536), (0.7071, -1.979, -0.7071), (0.677, 0.2887, -0.677), (0.9354, -1.979, -0.3536), (0.878, 0.3385, -0.3385), (1.0, -1.979, 0.0), (0.9354, 0.3536, 0.0), (0.9354, -1.979, 0.3536), (0.878, 0.3385, 0.3385), (0.3536, -1.979, -0.9354), (0.0, -1.979, -1.0), (-0.3536, -1.979, -0.9354), (0.3385, 0.3385, -0.878), (0.0, 0.3536, -0.9354), (-0.3385, 0.3385, -0.878), (0.5774, 0.5774, 0.5774), (0.2887, 0.677, 0.677), (0.0, 0.7071, 0.7071), (-0.2887, 0.677, 0.677), (-0.5774, 0.5774, 0.5774), (0.677, 0.2887, 0.677), (0.3385, 0.3385, 0.878), (0.0, 0.3536, 0.9354), (-0.3385, 0.3385, 0.878), (-0.677, 0.2887, 0.677), (0.7071, -1.979, 0.7071), (0.3536, -1.979, 0.9354), (0.0, -1.979, 1.0), (-0.3536, -1.979, 0.9354), (-0.7071, -1.979, 0.7071), (-1.897, -4.031, -1.815), (-2.509, -4.031, -0.8668), (-2.682, -4.031, 0.08156), (-2.509, -4.031, 1.03), (1.897, -4.031, -1.815), (2.509, -4.031, -0.8668), (2.682, -4.031, 0.08156), (2.509, -4.031, 1.03), (0.9483, -4.031, -2.428), (8.302e-09, -4.031, -2.601), (-0.9483, -4.031, -2.428), (1.897, -4.031, 1.978), (0.9483, -4.031, 2.591), (8.302e-09, -4.031, 2.764), (-0.9483, -4.031, 2.591), (-1.897, -4.031, 1.978), (-2.378, -3.005, 0.04078), (-2.224, -3.005, 0.8814), (2.224, -3.005, 0.8814), (2.378, -3.005, 0.04078), (0.8407, -3.005, 2.265), (1.681, -3.005, 1.722), (1.681, -3.005, -1.641), (0.8407, -3.005, -2.183), (9.676e-09, -3.005, -2.337), (-2.224, -3.005, -0.7999), (9.676e-09, -3.005, 2.419), (-0.8407, -3.005, -2.183), (-1.681, -3.005, 1.722), (2.224, -3.005, -0.7999), (-1.681, -3.005, -1.641), (-0.8407, -3.005, 2.265)], [], [(0, 1, 5, 4), (1, 2, 6, 5), (2, 3, 7, 6), (3, 16, 19, 7), (4, 5, 9, 8), (5, 6, 10, 9), (6, 7, 11, 10), (7, 19, 22, 11), (8, 9, 13, 12), (9, 10, 14, 13), (10, 11, 15, 14), (11, 22, 25, 15), (12, 13, 43, 42), (13, 14, 44, 43), (14, 15, 45, 44), (15, 25, 46, 45), (16, 17, 20, 19), (17, 18, 21, 20), (19, 20, 23, 22), (20, 21, 24, 23), (22, 23, 26, 25), (23, 24, 27, 26), (25, 26, 51, 46), (26, 27, 56, 51), (28, 29, 31, 30), (29, 0, 4, 31), (30, 31, 33, 32), (31, 4, 8, 33), (32, 33, 35, 34), (33, 8, 12, 35), (34, 35, 47, 52), (35, 12, 42, 47), (28, 36, 39, 29), (36, 37, 40, 39), (37, 38, 41, 40), (38, 18, 17, 41), (29, 39, 1, 0), (39, 40, 2, 1), (40, 41, 3, 2), (41, 17, 16, 3), (42, 43, 48, 47), (43, 44, 49, 48), (44, 45, 50, 49), (45, 46, 51, 50), (47, 48, 53, 52), (48, 49, 54, 53), (49, 50, 55, 54), (50, 51, 56, 55), (74, 73, 59, 60), (76, 75, 64, 63), (78, 77, 69, 68), (80, 79, 61, 65), (81, 80, 65, 66), (73, 82, 58, 59), (77, 83, 70, 69), (84, 81, 66, 67), (85, 74, 60, 72), (86, 76, 63, 62), (87, 84, 67, 57), (75, 78, 68, 64), (83, 88, 71, 70), (79, 86, 62, 61), (88, 85, 72, 71), (82, 87, 57, 58), (21, 18, 87, 82), (55, 56, 85, 88), (28, 30, 86, 79), (54, 55, 88, 83), (34, 52, 78, 75), (18, 38, 84, 87), (30, 32, 76, 86), (56, 27, 74, 85), (38, 37, 81, 84), (53, 54, 83, 77), (24, 21, 82, 73), (37, 36, 80, 81), (36, 28, 79, 80), (52, 53, 77, 78), (32, 34, 75, 76), (27, 24, 73, 74)])
me_roundcube.polygons.foreach_set('use_smooth', [True] * 80)
me_roundcube.materials.append(mat_material_007)
me_roundcube.update()
me_cylinder_152 = bpy.data.meshes.new('Cylinder.152')
me_cylinder_152.from_pydata([(0.0, 1.0, -1.0), (0.0, 1.0, -0.4227), (0.1951, 0.9808, -1.0), (0.1951, 0.9808, -0.4227), (0.3827, 0.9239, -1.0), (0.3827, 0.9239, -0.4227), (0.5556, 0.8315, -1.0), (0.5556, 0.8315, -0.4227), (0.7071, 0.7071, -1.0), (0.7071, 0.7071, -0.4227), (0.8315, 0.5556, -1.0), (0.8315, 0.5556, -0.4227), (0.9239, 0.3827, -1.0), (0.9239, 0.3827, -0.4227), (0.9808, 0.1951, -1.0), (0.9808, 0.1951, -0.4227), (1.0, 0.0, -1.0), (1.0, 0.0, -0.4227), (0.9808, -0.1951, -1.0), (0.9808, -0.1951, -0.4227), (0.9239, -0.3827, -1.0), (0.9239, -0.3827, -0.4227), (0.8315, -0.5556, -1.0), (0.8315, -0.5556, -0.4227), (0.7071, -0.7071, -1.0), (0.7071, -0.7071, -0.4227), (0.5556, -0.8315, -1.0), (0.5556, -0.8315, -0.4227), (0.3827, -0.9239, -1.0), (0.3827, -0.9239, -0.4227), (0.1951, -0.9808, -1.0), (0.1951, -0.9808, -0.4227), (0.0, -1.0, -1.0), (0.0, -1.0, -0.4227), (-0.1951, -0.9808, -1.0), (-0.1951, -0.9808, -0.4227), (-0.3827, -0.9239, -1.0), (-0.3827, -0.9239, -0.4227), (-0.5556, -0.8315, -1.0), (-0.5556, -0.8315, -0.4227), (-0.7071, -0.7071, -1.0), (-0.7071, -0.7071, -0.4227), (-0.8315, -0.5556, -1.0), (-0.8315, -0.5556, -0.4227), (-0.9239, -0.3827, -1.0), (-0.9239, -0.3827, -0.4227), (-0.9808, -0.1951, -1.0), (-0.9808, -0.1951, -0.4227), (-1.0, 0.0, -1.0), (-1.0, 0.0, -0.4227), (-0.9808, 0.1951, -1.0), (-0.9808, 0.1951, -0.4227), (-0.9239, 0.3827, -1.0), (-0.9239, 0.3827, -0.4227), (-0.8315, 0.5556, -1.0), (-0.8315, 0.5556, -0.4227), (-0.7071, 0.7071, -1.0), (-0.7071, 0.7071, -0.4227), (-0.5556, 0.8315, -1.0), (-0.5556, 0.8315, -0.4227), (-0.3827, 0.9239, -1.0), (-0.3827, 0.9239, -0.4227), (-0.1951, 0.9808, -1.0), (-0.1951, 0.9808, -0.4227)], [], [(0, 1, 3, 2), (2, 3, 5, 4), (4, 5, 7, 6), (6, 7, 9, 8), (8, 9, 11, 10), (10, 11, 13, 12), (12, 13, 15, 14), (14, 15, 17, 16), (16, 17, 19, 18), (18, 19, 21, 20), (20, 21, 23, 22), (22, 23, 25, 24), (24, 25, 27, 26), (26, 27, 29, 28), (28, 29, 31, 30), (30, 31, 33, 32), (32, 33, 35, 34), (34, 35, 37, 36), (36, 37, 39, 38), (38, 39, 41, 40), (40, 41, 43, 42), (42, 43, 45, 44), (44, 45, 47, 46), (46, 47, 49, 48), (48, 49, 51, 50), (50, 51, 53, 52), (52, 53, 55, 54), (54, 55, 57, 56), (56, 57, 59, 58), (58, 59, 61, 60), (3, 1, 63, 61, 59, 57, 55, 53, 51, 49, 47, 45, 43, 41, 39, 37, 35, 33, 31, 29, 27, 25, 23, 21, 19, 17, 15, 13, 11, 9, 7, 5), (60, 61, 63, 62), (62, 63, 1, 0), (0, 2, 4, 6, 8, 10, 12, 14, 16, 18, 20, 22, 24, 26, 28, 30, 32, 34, 36, 38, 40, 42, 44, 46, 48, 50, 52, 54, 56, 58, 60, 62)])
_uv = me_cylinder_152.uv_layers.new(name='UVMap')
_uv.uv.foreach_set('vector', [1.0, 0.5, 1.0, 1.0, 0.9688, 1.0, 0.9688, 0.5, 0.9688, 0.5, 0.9688, 1.0, 0.9375, 1.0, 0.9375, 0.5, 0.9375, 0.5, 0.9375, 1.0, 0.9062, 1.0, 0.9062, 0.5, 0.9062, 0.5, 0.9062, 1.0, 0.875, 1.0, 0.875, 0.5, 0.875, 0.5, 0.875, 1.0, 0.8438, 1.0, 0.8438, 0.5, 0.8438, 0.5, 0.8438, 1.0, 0.8125, 1.0, 0.8125, 0.5, 0.8125, 0.5, 0.8125, 1.0, 0.7812, 1.0, 0.7812, 0.5, 0.7812, 0.5, 0.7812, 1.0, 0.75, 1.0, 0.75, 0.5, 0.75, 0.5, 0.75, 1.0, 0.7188, 1.0, 0.7188, 0.5, 0.7188, 0.5, 0.7188, 1.0, 0.6875, 1.0, 0.6875, 0.5, 0.6875, 0.5, 0.6875, 1.0, 0.6562, 1.0, 0.6562, 0.5, 0.6562, 0.5, 0.6562, 1.0, 0.625, 1.0, 0.625, 0.5, 0.625, 0.5, 0.625, 1.0, 0.5938, 1.0, 0.5938, 0.5, 0.5938, 0.5, 0.5938, 1.0, 0.5625, 1.0, 0.5625, 0.5, 0.5625, 0.5, 0.5625, 1.0, 0.5312, 1.0, 0.5312, 0.5, 0.5312, 0.5, 0.5312, 1.0, 0.5, 1.0, 0.5, 0.5, 0.5, 0.5, 0.5, 1.0, 0.4688, 1.0, 0.4688, 0.5, 0.4688, 0.5, 0.4688, 1.0, 0.4375, 1.0, 0.4375, 0.5, 0.4375, 0.5, 0.4375, 1.0, 0.4062, 1.0, 0.4062, 0.5, 0.4062, 0.5, 0.4062, 1.0, 0.375, 1.0, 0.375, 0.5, 0.375, 0.5, 0.375, 1.0, 0.3438, 1.0, 0.3438, 0.5, 0.3438, 0.5, 0.3438, 1.0, 0.3125, 1.0, 0.3125, 0.5, 0.3125, 0.5, 0.3125, 1.0, 0.2812, 1.0, 0.2812, 0.5, 0.2812, 0.5, 0.2812, 1.0, 0.25, 1.0, 0.25, 0.5, 0.25, 0.5, 0.25, 1.0, 0.2188, 1.0, 0.2188, 0.5, 0.2188, 0.5, 0.2188, 1.0, 0.1875, 1.0, 0.1875, 0.5, 0.1875, 0.5, 0.1875, 1.0, 0.1562, 1.0, 0.1562, 0.5, 0.1562, 0.5, 0.1562, 1.0, 0.125, 1.0, 0.125, 0.5, 0.125, 0.5, 0.125, 1.0, 0.09375, 1.0, 0.09375, 0.5, 0.09375, 0.5, 0.09375, 1.0, 0.0625, 1.0, 0.0625, 0.5, 0.2968, 0.4854, 0.25, 0.49, 0.2032, 0.4854, 0.1582, 0.4717, 0.1167, 0.4496, 0.08029, 0.4197, 0.05045, 0.3833, 0.02827, 0.3418, 0.01461, 0.2968, 0.01, 0.25, 0.01461, 0.2032, 0.02827, 0.1582, 0.05045, 0.1167, 0.08029, 0.08029, 0.1167, 0.05045, 0.1582, 0.02827, 0.2032, 0.01461, 0.25, 0.01, 0.2968, 0.01461, 0.3418, 0.02827, 0.3833, 0.05045, 0.4197, 0.08029, 0.4496, 0.1167, 0.4717, 0.1582, 0.4854, 0.2032, 0.49, 0.25, 0.4854, 0.2968, 0.4717, 0.3418, 0.4496, 0.3833, 0.4197, 0.4197, 0.3833, 0.4496, 0.3418, 0.4717, 0.0625, 0.5, 0.0625, 1.0, 0.03125, 1.0, 0.03125, 0.5, 0.03125, 0.5, 0.03125, 1.0, 0.0, 1.0, 0.0, 0.5, 0.75, 0.49, 0.7968, 0.4854, 0.8418, 0.4717, 0.8833, 0.4496, 0.9197, 0.4197, 0.9496, 0.3833, 0.9717, 0.3418, 0.9854, 0.2968, 0.99, 0.25, 0.9854, 0.2032, 0.9717, 0.1582, 0.9496, 0.1167, 0.9197, 0.08029, 0.8833, 0.05045, 0.8418, 0.02827, 0.7968, 0.01461, 0.75, 0.01, 0.7032, 0.01461, 0.6582, 0.02827, 0.6167, 0.05045, 0.5803, 0.08029, 0.5504, 0.1167, 0.5283, 0.1582, 0.5146, 0.2032, 0.51, 0.25, 0.5146, 0.2968, 0.5283, 0.3418, 0.5504, 0.3833, 0.5803, 0.4197, 0.6167, 0.4496, 0.6582, 0.4717, 0.7032, 0.4854])
me_cylinder_152.materials.append(mat_material_006)
me_cylinder_152.update()
me_roundcube_001 = bpy.data.meshes.new('Roundcube.001')
me_roundcube_001.from_pydata([(0.5774, 0.1767, 5.959), (0.2887, 0.1751, 6.1), (1.776e-15, 0.1746, 6.143), (-0.2887, 0.1751, 6.1), (0.677, -0.2822, 5.632), (0.3385, -0.3911, 5.808), (1.776e-15, -0.4216, 5.859), (-0.3385, -0.3911, 5.808), (0.7071, -0.5691, 5.382), (0.3536, -0.7324, 5.542), (1.776e-15, -0.7786, 5.587), (-0.3536, -0.7324, 5.542), (0.677, -0.7494, 5.154), (0.3385, -0.9279, 5.259), (1.776e-15, -0.9795, 5.289), (-0.3385, -0.9279, 5.259), (-0.5774, 0.1767, 5.959), (-0.677, 0.4528, 5.829), (-0.7071, 0.6802, 5.648), (-0.677, 0.8656, 5.425), (-0.677, -0.2822, 5.632), (-0.878, -0.00533, 5.431), (-0.9354, 0.2472, 5.205), (-0.878, 0.4788, 4.958), (-0.7071, -0.5691, 5.382), (-0.9354, -0.3163, 5.135), (-1.0, -0.06349, 4.888), (-0.9354, 0.1893, 4.64), (-0.677, -0.7494, 5.154), (-0.878, -0.5422, 4.882), (-0.9354, -0.3106, 4.635), (-0.878, -0.05807, 4.409), (-0.5774, 1.002, 5.152), (-0.2887, 1.143, 5.154), (0.0, 1.186, 5.154), (0.2887, 1.143, 5.154), (-0.677, 0.686, 4.686), (-0.3385, 0.8645, 4.581), (0.0, 0.9161, 4.552), (0.3385, 0.8645, 4.581), (-0.7071, 0.4421, 4.393), (-0.3536, 0.6054, 4.234), (0.0, 0.6516, 4.189), (0.3536, 0.6054, 4.234), (-0.677, 0.2188, 4.208), (-0.3385, 0.3277, 4.032), (8.882e-16, 0.3582, 3.981), (0.3385, 0.3277, 4.032), (0.5774, 1.002, 5.152), (0.677, 0.8656, 5.425), (0.7071, 0.6802, 5.648), (0.677, 0.4528, 5.829), (0.677, 0.686, 4.686), (0.878, 0.4788, 4.958), (0.9354, 0.2472, 5.205), (0.878, -0.00533, 5.431), (0.7071, 0.4421, 4.393), (0.9354, 0.1893, 4.64), (1.0, -0.06349, 4.888), (0.9354, -0.3163, 5.135), (0.677, 0.2188, 4.208), (0.878, -0.05807, 4.409), (0.9354, -0.3106, 4.635), (0.878, -0.5422, 4.882), (-0.3533, 1.354, 5.833), (-0.4143, 1.236, 5.964), (-0.4328, 1.122, 6.1), (-0.4143, 0.983, 6.211), (-0.3533, 0.8492, 6.327), (-0.1767, 0.813, 6.377), (-3.006e-09, 0.8127, 6.403), (0.1767, 0.813, 6.377), (0.3533, 0.8492, 6.327), (0.5774, -0.8799, 4.878), (0.2887, -1.021, 4.877), (1.776e-15, -1.063, 4.876), (-0.2887, -1.021, 4.877), (-0.5774, -0.8799, 4.878), (0.677, -0.7432, 4.605), (0.3385, -0.9193, 4.496), (1.776e-15, -0.9702, 4.466), (-0.3385, -0.9193, 4.496), (-0.677, -0.7432, 4.605), (0.7071, -0.5578, 4.382), (0.3536, -0.7174, 4.219), (1.776e-15, -0.7625, 4.173), (-0.3536, -0.7174, 4.219), (-0.7071, -0.5578, 4.382), (0.677, -0.3303, 4.202), (0.3385, -0.4352, 4.023), (1.776e-15, -0.4646, 3.972), (-0.3385, -0.4352, 4.023), (-0.677, -0.3303, 4.202), (0.5774, -0.05424, 4.071), (0.2887, -0.05264, 3.93), (8.882e-16, -0.05216, 3.888), (-0.2887, -0.05264, 3.93), (-0.5774, -0.05424, 4.071), (-0.1767, 1.406, 5.798), (-3.006e-09, 1.432, 5.798), (0.1767, 1.406, 5.798), (0.3533, 1.354, 5.833), (0.4143, 1.236, 5.964), (0.4328, 1.122, 6.1), (0.4143, 0.983, 6.211), (-0.3533, 1.576, 6.057), (-0.1127, 1.652, 6.477), (-0.3416, 1.636, 6.134), (-0.3074, 1.677, 6.224), (-0.2541, 1.694, 6.317), (-0.1871, 1.685, 6.404), (-0.1165, 1.674, 6.494), (-0.4143, 1.457, 6.188), (-0.2085, 1.663, 6.457), (-0.2916, 1.633, 6.401), (-0.3575, 1.585, 6.334), (-0.3998, 1.524, 6.26), (-0.4328, 1.344, 6.324), (-0.2125, 1.407, 6.387), (-0.422, 1.403, 6.385), (-0.3907, 1.442, 6.424), (-0.342, 1.456, 6.437), (-0.2806, 1.444, 6.425), (-0.4143, 1.204, 6.435), (-0.1165, 1.508, 6.656), (-0.3998, 1.276, 6.503), (-0.3575, 1.349, 6.564), (-0.2916, 1.416, 6.613), (-0.2085, 1.471, 6.645), (-0.1127, 1.491, 6.634), (-0.3533, 1.071, 6.551), (-0.1871, 1.418, 6.666), (-0.2541, 1.33, 6.672), (-0.3074, 1.237, 6.654), (-0.3416, 1.148, 6.612), (-0.1767, 1.034, 6.601), (-0.1157, 1.508, 6.657), (-0.1737, 1.114, 6.661), (-0.165, 1.211, 6.699), (-0.1515, 1.316, 6.711), (-0.1345, 1.418, 6.697), (-1.118e-08, 1.255, 6.536), (-3.006e-09, 1.034, 6.627), (-8.382e-09, 1.243, 6.621), (-6.519e-09, 1.211, 6.677), (-4.657e-09, 1.163, 6.697), (-3.26e-09, 1.101, 6.68), (0.1767, 1.034, 6.601), (0.1157, 1.508, 6.657), (0.1737, 1.114, 6.661), (0.165, 1.211, 6.699), (0.1515, 1.316, 6.711), (0.1345, 1.418, 6.697), (0.1127, 1.491, 6.634), (0.3533, 1.071, 6.551), (0.1871, 1.418, 6.666), (0.2541, 1.33, 6.672), (0.3074, 1.237, 6.654), (0.3416, 1.148, 6.612), (-0.1157, 1.674, 6.494), (-0.1767, 1.627, 6.022), (-0.1345, 1.716, 6.405), (-0.1515, 1.733, 6.304), (-0.165, 1.722, 6.199), (-0.1737, 1.686, 6.102), (-3.006e-09, 1.653, 6.022), (-7.451e-09, 1.559, 6.238), (-2.794e-09, 1.705, 6.09), (-3.725e-09, 1.721, 6.151), (-4.657e-09, 1.7, 6.198), (-6.054e-09, 1.645, 6.229), (0.1157, 1.674, 6.494), (0.1767, 1.627, 6.022), (0.1345, 1.716, 6.405), (0.1515, 1.733, 6.304), (0.165, 1.722, 6.199), (0.1737, 1.686, 6.102), (0.3533, 1.576, 6.057), (0.1127, 1.652, 6.477), (0.3416, 1.636, 6.134), (0.3074, 1.677, 6.224), (0.2541, 1.694, 6.317), (0.1871, 1.685, 6.404), (0.4143, 1.457, 6.188), (0.1165, 1.674, 6.494), (0.3998, 1.524, 6.26), (0.3575, 1.585, 6.334), (0.2916, 1.633, 6.401), (0.2085, 1.663, 6.457), (0.2125, 1.407, 6.387), (0.4328, 1.344, 6.324), (0.2806, 1.444, 6.425), (0.342, 1.456, 6.437), (0.3907, 1.442, 6.424), (0.422, 1.403, 6.385), (0.4143, 1.204, 6.435), (0.1165, 1.508, 6.656), (0.3998, 1.276, 6.503), (0.3575, 1.349, 6.564), (0.2916, 1.416, 6.613), (0.2085, 1.471, 6.645)], [], [(0, 1, 5, 4), (1, 2, 6, 5), (2, 3, 7, 6), (3, 16, 20, 7), (4, 5, 9, 8), (5, 6, 10, 9), (6, 7, 11, 10), (7, 20, 24, 11), (8, 9, 13, 12), (9, 10, 14, 13), (10, 11, 15, 14), (11, 24, 28, 15), (12, 13, 74, 73), (13, 14, 75, 74), (14, 15, 76, 75), (15, 28, 77, 76), (16, 17, 21, 20), (17, 18, 22, 21), (18, 19, 23, 22), (19, 32, 36, 23), (20, 21, 25, 24), (21, 22, 26, 25), (22, 23, 27, 26), (23, 36, 40, 27), (24, 25, 29, 28), (25, 26, 30, 29), (26, 27, 31, 30), (27, 40, 44, 31), (28, 29, 82, 77), (29, 30, 87, 82), (30, 31, 92, 87), (31, 44, 97, 92), (32, 33, 37, 36), (33, 34, 38, 37), (34, 35, 39, 38), (35, 48, 52, 39), (36, 37, 41, 40), (37, 38, 42, 41), (38, 39, 43, 42), (39, 52, 56, 43), (40, 41, 45, 44), (41, 42, 46, 45), (42, 43, 47, 46), (43, 56, 60, 47), (44, 45, 96, 97), (45, 46, 95, 96), (46, 47, 94, 95), (47, 60, 93, 94), (48, 49, 53, 52), (49, 50, 54, 53), (50, 51, 55, 54), (51, 0, 4, 55), (52, 53, 57, 56), (53, 54, 58, 57), (54, 55, 59, 58), (55, 4, 8, 59), (56, 57, 61, 60), (57, 58, 62, 61), (58, 59, 63, 62), (59, 8, 12, 63), (60, 61, 88, 93), (61, 62, 83, 88), (62, 63, 78, 83), (63, 12, 73, 78), (19, 18, 66, 65), (33, 32, 64, 98), (35, 34, 99, 100), (51, 50, 103, 104), (49, 48, 101, 102), (1, 0, 72, 71), (3, 2, 70, 69), (18, 17, 67, 66), (34, 33, 98, 99), (32, 19, 65, 64), (2, 1, 71, 70), (50, 49, 102, 103), (48, 35, 100, 101), (17, 16, 68, 67), (16, 3, 69, 68), (0, 51, 104, 72), (73, 74, 79, 78), (74, 75, 80, 79), (75, 76, 81, 80), (76, 77, 82, 81), (78, 79, 84, 83), (79, 80, 85, 84), (80, 81, 86, 85), (81, 82, 87, 86), (83, 84, 89, 88), (84, 85, 90, 89), (85, 86, 91, 90), (86, 87, 92, 91), (88, 89, 94, 93), (89, 90, 95, 94), (90, 91, 96, 95), (91, 92, 97, 96), (70, 71, 147, 142), (66, 67, 123, 117), (104, 103, 190, 195), (72, 104, 195, 154), (100, 99, 165, 172), (67, 68, 130, 123), (103, 102, 183, 190), (98, 64, 105, 160), (69, 70, 142, 135), (101, 100, 172, 177), (71, 72, 154, 147), (65, 66, 117, 112), (99, 98, 160, 165), (68, 69, 135, 130), (102, 101, 177, 183), (64, 65, 112, 105), (154, 195, 197, 158), (158, 197, 198, 157), (157, 198, 199, 156), (156, 199, 200, 155), (155, 200, 196, 153), (184, 189, 191, 188), (188, 191, 192, 187), (187, 192, 193, 186), (186, 193, 194, 185), (185, 194, 190, 183), (178, 184, 188, 182), (182, 188, 187, 181), (181, 187, 186, 180), (180, 186, 185, 179), (179, 185, 183, 177), (189, 196, 200, 191), (191, 200, 199, 192), (192, 199, 198, 193), (193, 198, 197, 194), (194, 197, 195, 190), (166, 171, 173, 170), (170, 173, 174, 169), (169, 174, 175, 168), (168, 175, 176, 167), (167, 176, 172, 165), (106, 159, 161, 110), (110, 161, 162, 109), (109, 162, 163, 108), (108, 163, 164, 107), (107, 164, 160, 105), (171, 178, 182, 173), (173, 182, 181, 174), (174, 181, 180, 175), (175, 180, 179, 176), (176, 179, 177, 172), (118, 111, 113, 122), (122, 113, 114, 121), (121, 114, 115, 120), (120, 115, 116, 119), (119, 116, 112, 117), (159, 166, 170, 161), (161, 170, 169, 162), (162, 169, 168, 163), (163, 168, 167, 164), (164, 167, 165, 160), (124, 118, 122, 128), (128, 122, 121, 127), (127, 121, 120, 126), (126, 120, 119, 125), (125, 119, 117, 123), (111, 106, 110, 113), (113, 110, 109, 114), (114, 109, 108, 115), (115, 108, 107, 116), (116, 107, 105, 112), (136, 129, 131, 140), (140, 131, 132, 139), (139, 132, 133, 138), (138, 133, 134, 137), (137, 134, 130, 135), (148, 141, 143, 152), (152, 143, 144, 151), (151, 144, 145, 150), (150, 145, 146, 149), (149, 146, 142, 147), (129, 124, 128, 131), (131, 128, 127, 132), (132, 127, 126, 133), (133, 126, 125, 134), (134, 125, 123, 130), (141, 136, 140, 143), (143, 140, 139, 144), (144, 139, 138, 145), (145, 138, 137, 146), (146, 137, 135, 142), (153, 148, 152, 155), (155, 152, 151, 156), (156, 151, 150, 157), (157, 150, 149, 158), (158, 149, 147, 154), (196, 189, 184, 178, 171, 166, 159, 106, 111, 118, 124, 129, 136, 141, 148, 153)])
me_roundcube_001.materials.append(mat_material)
me_roundcube_001.update()
me_roundcube_001.normals_split_custom_set([tuple(v) for v in zip(*[iter([0.4683, -0.4054, 0.7851, 0.4683, -0.4054, 0.7851, 0.4683, -0.4054, 0.7851, 0.4683, -0.4054, 0.7851, 0.1538, -0.4328, 0.8883, 0.1538, -0.4328, 0.8883, 0.1538, -0.4328, 0.8883, 0.1538, -0.4328, 0.8883, -0.1538, -0.4328, 0.8883, -0.1538, -0.4328, 0.8883, -0.1538, -0.4328, 0.8883, -0.1538, -0.4328, 0.8883, -0.4683, -0.4054, 0.7851, -0.4683, -0.4054, 0.7851, -0.4683, -0.4054, 0.7851, -0.4683, -0.4054, 0.7851, 0.5295, -0.5163, 0.6731, 0.5295, -0.5163, 0.6731, 0.5295, -0.5163, 0.6731, 0.5295, -0.5163, 0.6731, 0.1749, -0.5997, 0.7808, 0.1749, -0.5997, 0.7808, 0.1749, -0.5997, 0.7808, 0.1749, -0.5997, 0.7808, -0.1749, -0.5997, 0.7808, -0.1749, -0.5997, 0.7808, -0.1749, -0.5997, 0.7808, -0.1749, -0.5997, 0.7808, -0.5295, -0.5163, 0.6731, -0.5295, -0.5163, 0.6731, -0.5295, -0.5163, 0.6731, -0.5295, -0.5163, 0.6731, 0.5288, -0.7048, 0.4729, 0.5288, -0.7048, 0.4729, 0.5288, -0.7048, 0.4729, 0.5288, -0.7048, 0.4729, 0.1747, -0.815, 0.5525, 0.1747, -0.815, 0.5525, 0.1747, -0.815, 0.5525, 0.1747, -0.815, 0.5525, -0.1747, -0.815, 0.5525, -0.1747, -0.815, 0.5525, -0.1747, -0.815, 0.5525, -0.1747, -0.815, 0.5525, -0.5288, -0.7048, 0.4729, -0.5288, -0.7048, 0.4729, -0.5288, -0.7048, 0.4729, -0.5288, -0.7048, 0.4729, 0.4701, -0.8628, 0.186, 0.4701, -0.8628, 0.186, 0.4701, -0.8628, 0.186, 0.4701, -0.8628, 0.186, 0.1546, -0.9664, 0.2053, 0.1546, -0.9664, 0.2053, 0.1546, -0.9664, 0.2053, 0.1546, -0.9664, 0.2053, -0.1546, -0.9664, 0.2053, -0.1546, -0.9664, 0.2053, -0.1546, -0.9664, 0.2053, -0.1546, -0.9664, 0.2053, -0.4701, -0.8628, 0.186, -0.4701, -0.8628, 0.186, -0.4701, -0.8628, 0.186, -0.4701, -0.8628, 0.186, -0.8387, -0.1405, 0.5261, -0.8387, -0.1405, 0.5261, -0.8387, -0.1405, 0.5261, -0.8387, -0.1405, 0.5261, -0.9304, 0.1225, 0.3454, -0.9304, 0.1225, 0.3454, -0.9304, 0.1225, 0.3454, -0.9304, 0.1225, 0.3454, -0.9304, 0.3425, 0.1303, -0.9304, 0.3425, 0.1303, -0.9304, 0.3425, 0.1303, -0.9304, 0.3425, 0.1303, -0.8387, 0.5292, -0.1286, -0.8387, 0.5292, -0.1286, -0.8387, 0.5292, -0.1286, -0.8387, 0.5292, -0.1286, -0.8397, -0.2945, 0.4563, -0.8397, -0.2945, 0.4563, -0.8397, -0.2945, 0.4563, -0.8397, -0.2945, 0.4563, -0.9747, -0.02782, 0.2217, -0.9747, -0.02782, 0.2217, -0.9747, -0.02782, 0.2217, -0.9747, -0.02782, 0.2217, -0.9747, 0.2223, -0.02279, -0.9747, 0.2223, -0.02279, -0.9747, 0.2223, -0.02279, -0.9747, 0.2223, -0.02279, -0.8397, 0.4628, -0.2841, -0.8397, 0.4628, -0.2841, -0.8397, 0.4628, -0.2841, -0.8397, 0.4628, -0.2841, -0.8346, -0.4862, 0.2591, -0.8346, -0.4862, 0.2591, -0.8346, -0.4862, 0.2591, -0.8346, -0.4862, 0.2591, -0.969, -0.247, -0.002797, -0.969, -0.247, -0.002797, -0.969, -0.247, -0.002797, -0.969, -0.247, -0.002797, -0.969, 0.002797, -0.247, -0.969, 0.002797, -0.247, -0.969, 0.002797, -0.247, -0.969, 0.002797, -0.247, -0.8346, 0.2701, -0.4802, -0.8346, 0.2701, -0.4802, -0.8346, 0.2701, -0.4802, -0.8346, 0.2701, -0.4802, -0.747, -0.6648, -0.007528, -0.747, -0.6648, -0.007528, -0.747, -0.6648, -0.007528, -0.747, -0.6648, -0.007528, -0.8346, -0.4802, -0.2701, -0.8346, -0.4802, -0.2701, -0.8346, -0.4802, -0.2701, -0.8346, -0.4802, -0.2701, -0.8346, -0.2591, -0.4862, -0.8346, -0.2591, -0.4862, -0.8346, -0.2591, -0.4862, -0.8346, -0.2591, -0.4862, -0.747, 0.007529, -0.6648, -0.747, 0.007529, -0.6648, -0.747, 0.007529, -0.6648, -0.747, 0.007529, -0.6648, -0.4683, 0.7941, -0.3875, -0.4683, 0.7941, -0.3875, -0.4683, 0.7941, -0.3875, -0.4683, 0.7941, -0.3875, -0.1538, 0.8979, -0.4126, -0.1538, 0.8979, -0.4126, -0.1538, 0.8979, -0.4126, -0.1538, 0.8979, -0.4126, 0.1538, 0.8979, -0.4126, 0.1538, 0.8979, -0.4126, 0.1538, 0.8979, -0.4126, 0.1538, 0.8979, -0.4126, 0.4683, 0.7941, -0.3875, 0.4683, 0.7941, -0.3875, 0.4683, 0.7941, -0.3875, 0.4683, 0.7941, -0.3875, -0.5295, 0.6846, -0.5009, -0.5295, 0.6846, -0.5009, -0.5295, 0.6846, -0.5009, -0.5295, 0.6846, -0.5009, -0.1749, 0.7942, -0.5819, -0.1749, 0.7942, -0.5819, -0.1749, 0.7942, -0.5819, -0.1749, 0.7942, -0.5819, 0.1749, 0.7942, -0.5819, 0.1749, 0.7942, -0.5819, 0.1749, 0.7942, -0.5819, 0.1749, 0.7942, -0.5819, 0.5295, 0.6846, -0.5009, 0.5295, 0.6846, -0.5009, 0.5295, 0.6846, -0.5009, 0.5295, 0.6846, -0.5009, -0.5288, 0.4887, -0.6939, -0.5288, 0.4887, -0.6939, -0.5288, 0.4887, -0.6939, -0.5288, 0.4887, -0.6939, -0.1747, 0.5708, -0.8023, -0.1747, 0.5708, -0.8023, -0.1747, 0.5708, -0.8023, -0.1747, 0.5708, -0.8023, 0.1747, 0.5708, -0.8023, 0.1747, 0.5708, -0.8023, 0.1747, 0.5708, -0.8023, 0.1747, 0.5708, -0.8023, 0.5288, 0.4887, -0.6939, 0.5288, 0.4887, -0.6939, 0.5288, 0.4887, -0.6939, 0.5288, 0.4887, -0.6939, -0.4701, 0.2055, -0.8583, -0.4701, 0.2055, -0.8583, -0.4701, 0.2055, -0.8583, -0.4701, 0.2055, -0.8583, -0.1546, 0.2271, -0.9615, -0.1546, 0.2271, -0.9615, -0.1546, 0.2271, -0.9615, -0.1546, 0.2271, -0.9615, 0.1546, 0.2271, -0.9615, 0.1546, 0.2271, -0.9615, 0.1546, 0.2271, -0.9615, 0.1546, 0.2271, -0.9615, 0.4701, 0.2055, -0.8583, 0.4701, 0.2055, -0.8583, 0.4701, 0.2055, -0.8583, 0.4701, 0.2055, -0.8583, 0.8387, 0.5292, -0.1286, 0.8387, 0.5292, -0.1286, 0.8387, 0.5292, -0.1286, 0.8387, 0.5292, -0.1286, 0.9304, 0.3425, 0.1303, 0.9304, 0.3425, 0.1303, 0.9304, 0.3425, 0.1303, 0.9304, 0.3425, 0.1303, 0.9304, 0.1225, 0.3454, 0.9304, 0.1225, 0.3454, 0.9304, 0.1225, 0.3454, 0.9304, 0.1225, 0.3454, 0.8387, -0.1405, 0.5261, 0.8387, -0.1405, 0.5261, 0.8387, -0.1405, 0.5261, 0.8387, -0.1405, 0.5261, 0.8397, 0.4628, -0.2841, 0.8397, 0.4628, -0.2841, 0.8397, 0.4628, -0.2841, 0.8397, 0.4628, -0.2841, 0.9747, 0.2223, -0.02279, 0.9747, 0.2223, -0.02279, 0.9747, 0.2223, -0.02279, 0.9747, 0.2223, -0.02279, 0.9747, -0.02782, 0.2217, 0.9747, -0.02782, 0.2217, 0.9747, -0.02782, 0.2217, 0.9747, -0.02782, 0.2217, 0.8397, -0.2945, 0.4563, 0.8397, -0.2945, 0.4563, 0.8397, -0.2945, 0.4563, 0.8397, -0.2945, 0.4563, 0.8346, 0.2701, -0.4802, 0.8346, 0.2701, -0.4802, 0.8346, 0.2701, -0.4802, 0.8346, 0.2701, -0.4802, 0.969, 0.002797, -0.247, 0.969, 0.002797, -0.247, 0.969, 0.002797, -0.247, 0.969, 0.002797, -0.247, 0.969, -0.247, -0.002797, 0.969, -0.247, -0.002797, 0.969, -0.247, -0.002797, 0.969, -0.247, -0.002797, 0.8346, -0.4862, 0.2591, 0.8346, -0.4862, 0.2591, 0.8346, -0.4862, 0.2591, 0.8346, -0.4862, 0.2591, 0.747, 0.007529, -0.6648, 0.747, 0.007529, -0.6648, 0.747, 0.007529, -0.6648, 0.747, 0.007529, -0.6648, 0.8346, -0.2591, -0.4862, 0.8346, -0.2591, -0.4862, 0.8346, -0.2591, -0.4862, 0.8346, -0.2591, -0.4862, 0.8346, -0.4802, -0.2701, 0.8346, -0.4802, -0.2701, 0.8346, -0.4802, -0.2701, 0.8346, -0.4802, -0.2701, 0.747, -0.6648, -0.007528, 0.747, -0.6648, -0.007528, 0.747, -0.6648, -0.007528, 0.747, -0.6648, -0.007528, -0.9088, 0.3729, 0.187, -0.9088, 0.3729, 0.187, -0.9088, 0.3729, 0.187, -0.9088, 0.3729, 0.187, -0.3817, 0.8716, -0.3075, -0.3817, 0.8716, -0.3075, -0.3817, 0.8716, -0.3075, -0.3817, 0.8716, -0.3075, 0.1359, 0.9256, -0.3533, 0.1359, 0.9256, -0.3533, 0.1359, 0.9256, -0.3533, 0.1359, 0.9256, -0.3533, 0.9088, 0.1785, 0.377, 0.9088, 0.1785, 0.377, 0.9088, 0.1785, 0.377, 0.9088, 0.1785, 0.377, 0.8382, 0.5452, 0.01166, 0.8382, 0.5452, 0.01166, 0.8382, 0.5452, 0.01166, 0.8382, 0.5452, 0.01166, 0.3817, -0.3271, 0.8645, 0.3817, -0.3271, 0.8645, 0.3817, -0.3271, 0.8645, 0.3817, -0.3271, 0.8645, -0.1359, -0.3742, 0.9173, -0.1359, -0.3742, 0.9173, -0.1359, -0.3742, 0.9173, -0.1359, -0.3742, 0.9173, -0.9088, 0.1785, 0.377, -0.9088, 0.1785, 0.377, -0.9088, 0.1785, 0.377, -0.9088, 0.1785, 0.377, -0.1359, 0.9256, -0.3533, -0.1359, 0.9256, -0.3533, -0.1359, 0.9256, -0.3533, -0.1359, 0.9256, -0.3533, -0.8382, 0.5452, 0.01166, -0.8382, 0.5452, 0.01166, -0.8382, 0.5452, 0.01166, -0.8382, 0.5452, 0.01166, 0.1359, -0.3742, 0.9173, 0.1359, -0.3742, 0.9173, 0.1359, -0.3742, 0.9173, 0.1359, -0.3742, 0.9173, 0.9088, 0.3729, 0.187, 0.9088, 0.3729, 0.187, 0.9088, 0.3729, 0.187, 0.9088, 0.3729, 0.187, 0.3817, 0.8716, -0.3075, 0.3817, 0.8716, -0.3075, 0.3817, 0.8716, -0.3075, 0.3817, 0.8716, -0.3075, -0.8382, -0.0006895, 0.5453, -0.8382, -0.0006895, 0.5453, -0.8382, -0.0006895, 0.5453, -0.8382, -0.0006895, 0.5453, -0.3817, -0.3271, 0.8645, -0.3817, -0.3271, 0.8645, -0.3817, -0.3271, 0.8645, -0.3817, -0.3271, 0.8645, 0.8382, -0.0006895, 0.5453, 0.8382, -0.0006895, 0.5453, 0.8382, -0.0006895, 0.5453, 0.8382, -0.0006895, 0.5453, 0.4701, -0.8583, -0.2055, 0.4701, -0.8583, -0.2055, 0.4701, -0.8583, -0.2055, 0.4701, -0.8583, -0.2055, 0.1546, -0.9615, -0.2271, 0.1546, -0.9615, -0.2271, 0.1546, -0.9615, -0.2271, 0.1546, -0.9615, -0.2271, -0.1546, -0.9615, -0.2271, -0.1546, -0.9615, -0.2271, -0.1546, -0.9615, -0.2271, -0.1546, -0.9615, -0.2271, -0.4701, -0.8583, -0.2055, -0.4701, -0.8583, -0.2055, -0.4701, -0.8583, -0.2055, -0.4701, -0.8583, -0.2055, 0.5288, -0.6939, -0.4887, 0.5288, -0.6939, -0.4887, 0.5288, -0.6939, -0.4887, 0.5288, -0.6939, -0.4887, 0.1747, -0.8023, -0.5708, 0.1747, -0.8023, -0.5708, 0.1747, -0.8023, -0.5708, 0.1747, -0.8023, -0.5708, -0.1747, -0.8023, -0.5708, -0.1747, -0.8023, -0.5708, -0.1747, -0.8023, -0.5708, -0.1747, -0.8023, -0.5708, -0.5288, -0.6939, -0.4887, -0.5288, -0.6939, -0.4887, -0.5288, -0.6939, -0.4887, -0.5288, -0.6939, -0.4887, 0.5288, -0.4729, -0.7048, 0.5288, -0.4729, -0.7048, 0.5288, -0.4729, -0.7048, 0.5288, -0.4729, -0.7048, 0.1747, -0.5525, -0.815, 0.1747, -0.5525, -0.815, 0.1747, -0.5525, -0.815, 0.1747, -0.5525, -0.815, -0.1747, -0.5525, -0.815, -0.1747, -0.5525, -0.815, -0.1747, -0.5525, -0.815, -0.1747, -0.5525, -0.815, -0.5288, -0.4729, -0.7048, -0.5288, -0.4729, -0.7048, -0.5288, -0.4729, -0.7048, -0.5288, -0.4729, -0.7048, 0.4701, -0.186, -0.8628, 0.4701, -0.186, -0.8628, 0.4701, -0.186, -0.8628, 0.4701, -0.186, -0.8628, 0.1546, -0.2053, -0.9664, 0.1546, -0.2053, -0.9664, 0.1546, -0.2053, -0.9664, 0.1546, -0.2053, -0.9664, -0.1546, -0.2053, -0.9664, -0.1546, -0.2053, -0.9664, -0.1546, -0.2053, -0.9664, -0.1546, -0.2053, -0.9664, -0.4701, -0.186, -0.8628, -0.4701, -0.186, -0.8628, -0.4701, -0.186, -0.8628, -0.4701, -0.186, -0.8628, 0.1043, -0.7074, 0.6991, 0.1043, -0.7074, 0.6991, 0.1043, -0.7074, 0.6991, 0.1043, -0.7074, 0.6991, -0.9946, -0.07382, 0.07295, -0.9946, -0.07382, 0.07295, -0.9946, -0.07382, 0.07295, -0.9946, -0.07382, 0.07295, 0.9946, -0.07382, 0.07295, 0.9946, -0.07382, 0.07295, 0.9946, -0.07382, 0.07295, 0.9946, -0.07382, 0.07295, 0.9452, -0.2322, 0.2294, 0.9452, -0.2322, 0.2294, 0.9452, -0.2322, 0.2294, 0.9452, -0.2322, 0.2294, 0.1032, 0.7075, -0.6992, 0.1032, 0.7075, -0.6992, 0.1032, 0.7075, -0.6992, 0.1032, 0.7075, -0.6992, -0.9452, -0.2322, 0.2294, -0.9452, -0.2322, 0.2294, -0.9452, -0.2322, 0.2294, -0.9452, -0.2322, 0.2294, 0.9946, 0.07373, -0.07287, 0.9946, 0.07373, -0.07287, 0.9946, 0.07373, -0.07287, 0.9946, 0.07373, -0.07287, -0.326, 0.6724, -0.6645, -0.326, 0.6724, -0.6645, -0.326, 0.6724, -0.6645, -0.326, 0.6724, -0.6645, -0.1043, -0.7074, 0.6991, -0.1043, -0.7074, 0.6991, -0.1043, -0.7074, 0.6991, -0.1043, -0.7074, 0.6991, 0.326, 0.6724, -0.6645, 0.326, 0.6724, -0.6645, 0.326, 0.6724, -0.6645, 0.326, 0.6724, -0.6645, 0.3266, -0.6723, 0.6644, 0.3266, -0.6723, 0.6644, 0.3266, -0.6723, 0.6644, 0.3266, -0.6723, 0.6644, -0.9946, 0.07373, -0.07287, -0.9946, 0.07373, -0.07287, -0.9946, 0.07373, -0.07287, -0.9946, 0.07373, -0.07287, -0.1032, 0.7075, -0.6992, -0.1032, 0.7075, -0.6992, -0.1032, 0.7075, -0.6992, -0.1032, 0.7075, -0.6992, -0.3266, -0.6723, 0.6644, -0.3266, -0.6723, 0.6644, -0.3266, -0.6723, 0.6644, -0.3266, -0.6723, 0.6644, 0.9453, 0.232, -0.2293, 0.9453, 0.232, -0.2293, 0.9453, 0.232, -0.2293, 0.9453, 0.232, -0.2293, -0.9453, 0.232, -0.2293, -0.9453, 0.232, -0.2293, -0.9453, 0.232, -0.2293, -0.9453, 0.232, -0.2293, 0.9452, -0.2321, 0.2295, 0.9452, -0.2321, 0.2295, 0.897, -0.03638, 0.4406, 0.897, -0.03639, 0.4405, 0.897, -0.03635, 0.4406, 0.897, -0.03632, 0.4406, 0.773, 0.14, 0.6187, 0.773, 0.14, 0.6187, 0.773, 0.1401, 0.6188, 0.773, 0.1401, 0.6187, 0.5652, 0.2648, 0.7814, 0.5651, 0.2648, 0.7814, 0.5651, 0.2648, 0.7814, 0.5651, 0.2648, 0.7814, 0.1699, 0.1709, 0.9705, 0.1699, 0.1709, 0.9705, 0.1698, 0.1708, 0.9706, 0.1698, 0.1709, 0.9706, 4.938e-05, 0.6991, 0.7151, -7.451e-06, 0.6991, 0.7151, -6.473e-05, 0.699, 0.7151, -3.219e-06, 0.699, 0.7151, 0.172, -0.08291, 0.9816, 0.172, -0.08291, 0.9816, 0.1721, -0.08285, 0.9816, 0.172, -0.08286, 0.9816, 0.5026, 0.2715, 0.8208, 0.5026, 0.2715, 0.8207, 0.5027, 0.2716, 0.8207, 0.5027, 0.2716, 0.8207, 0.7976, 0.4116, 0.4409, 0.7976, 0.4116, 0.4409, 0.7977, 0.4116, 0.4408, 0.7977, 0.4116, 0.4408, 0.9488, 0.2882, 0.1291, 0.9488, 0.2882, 0.1291, 0.9488, 0.2881, 0.1291, 0.9488, 0.2881, 0.1291, 0.9946, 0.07376, -0.07285, 0.9946, 0.07376, -0.07284, 8.084e-05, 0.699, 0.7151, -5.794e-05, 0.699, 0.7151, 0.1711, 0.9663, 0.1921, 0.1711, 0.9663, 0.1921, 0.1712, 0.9663, 0.1922, 0.1712, 0.9663, 0.1922, 0.5666, 0.7745, 0.2812, 0.5666, 0.7745, 0.2812, 0.5667, 0.7745, 0.2812, 0.5667, 0.7745, 0.2812, 0.7744, 0.6141, 0.1523, 0.7744, 0.6141, 0.1522, 0.7745, 0.614, 0.1522, 0.7744, 0.614, 0.1522, 0.8979, 0.4392, -0.02862, 0.8979, 0.4392, -0.02864, 0.8979, 0.4392, -0.02868, 0.8979, 0.4392, -0.02867, 0.9453, 0.2321, -0.2293, 0.9453, 0.232, -0.2293, -3.529e-05, 0.6991, 0.7151, -5.306e-05, 0.6991, 0.715, 0.1748, 0.9828, -0.05983, 0.1748, 0.9828, -0.05985, 0.1748, 0.9828, -0.05976, 0.1748, 0.9828, -0.05977, 0.5049, 0.8129, 0.2905, 0.5049, 0.8129, 0.2904, 0.5049, 0.8128, 0.2905, 0.5049, 0.8128, 0.2905, 0.7976, 0.4313, 0.4216, 0.7976, 0.4313, 0.4216, 0.7977, 0.4312, 0.4216, 0.7977, 0.4312, 0.4216, 0.9485, 0.1235, 0.2919, 0.9485, 0.1235, 0.2919, 0.9485, 0.1234, 0.2918, 0.9485, 0.1234, 0.2918, 0.9946, -0.07378, 0.07298, 0.9946, -0.0738, 0.07297, -4.359e-07, 0.699, 0.7151, -2.337e-05, 0.699, 0.7151, -0.7449, 0.5746, 0.339, -0.7449, 0.5746, 0.339, -0.7448, 0.5747, 0.3391, -0.7448, 0.5747, 0.339, -0.378, 0.9037, 0.2011, -0.378, 0.9037, 0.2011, -0.378, 0.9037, 0.201, -0.378, 0.9037, 0.201, -0.01265, 0.9914, -0.1304, -0.01268, 0.9914, -0.1304, -0.01263, 0.9914, -0.1305, -0.01262, 0.9914, -0.1304, 0.116, 0.8817, -0.4573, 0.116, 0.8817, -0.4573, 0.116, 0.8817, -0.4574, 0.116, 0.8817, -0.4574, 0.1032, 0.7075, -0.6992, 0.1032, 0.7075, -0.6991, 3.602e-05, 0.699, 0.7151, 3.94e-05, 0.699, 0.7151, -0.5566, 0.6905, 0.4619, -0.5566, 0.6905, 0.4619, -0.5566, 0.6906, 0.4619, -0.5566, 0.6906, 0.4618, -0.3574, 0.9243, 0.1342, -0.3574, 0.9243, 0.1342, -0.3574, 0.9243, 0.1341, -0.3573, 0.9243, 0.1341, -0.3329, 0.9296, -0.1583, -0.3329, 0.9296, -0.1583, -0.3329, 0.9296, -0.1584, -0.3329, 0.9296, -0.1584, -0.3342, 0.8411, -0.4252, -0.3342, 0.8411, -0.4252, -0.3342, 0.8411, -0.4253, -0.3342, 0.8411, -0.4253, -0.326, 0.6724, -0.6645, -0.326, 0.6724, -0.6645, -1.028e-05, 0.6991, 0.715, -4.318e-05, 0.6991, 0.715, 0.5566, 0.6905, 0.4619, 0.5566, 0.6905, 0.4619, 0.5566, 0.6906, 0.4619, 0.5566, 0.6906, 0.4618, 0.3574, 0.9243, 0.1342, 0.3574, 0.9243, 0.1342, 0.3574, 0.9243, 0.1341, 0.3574, 0.9243, 0.1341, 0.3329, 0.9296, -0.1583, 0.3329, 0.9296, -0.1583, 0.3329, 0.9296, -0.1584, 0.3329, 0.9296, -0.1584, 0.3342, 0.8411, -0.4252, 0.3342, 0.8411, -0.4252, 0.3342, 0.8411, -0.4253, 0.3342, 0.8411, -0.4253, 0.326, 0.6724, -0.6645, 0.326, 0.6724, -0.6645, 2.764e-05, 0.699, 0.7151, 7.688e-05, 0.699, 0.7151, -0.172, -0.08291, 0.9816, -0.172, -0.08292, 0.9816, -0.172, -0.08286, 0.9816, -0.1721, -0.08285, 0.9816, -0.5026, 0.2715, 0.8207, -0.5026, 0.2715, 0.8208, -0.5027, 0.2716, 0.8207, -0.5027, 0.2716, 0.8207, -0.7976, 0.4116, 0.4409, -0.7976, 0.4116, 0.4409, -0.7977, 0.4116, 0.4408, -0.7977, 0.4116, 0.4408, -0.9488, 0.2882, 0.1291, -0.9488, 0.2882, 0.1291, -0.9488, 0.2881, 0.1291, -0.9488, 0.2881, 0.1291, -0.9946, 0.07377, -0.07285, -0.9946, 0.07376, -0.07286, 1.847e-05, 0.699, 0.7151, -1.818e-06, 0.6991, 0.7151, 0.7449, 0.5746, 0.339, 0.7449, 0.5746, 0.339, 0.7448, 0.5747, 0.339, 0.7448, 0.5747, 0.339, 0.378, 0.9037, 0.2011, 0.378, 0.9037, 0.2011, 0.378, 0.9037, 0.201, 0.378, 0.9037, 0.201, 0.01268, 0.9914, -0.1304, 0.01267, 0.9914, -0.1304, 0.01262, 0.9914, -0.1304, 0.01261, 0.9914, -0.1305, -0.116, 0.8817, -0.4573, -0.116, 0.8817, -0.4573, -0.116, 0.8817, -0.4573, -0.116, 0.8817, -0.4574, -0.1032, 0.7075, -0.6991, -0.1032, 0.7075, -0.6992, 4.192e-05, 0.6991, 0.715, 1.335e-05, 0.6991, 0.7151, -0.1748, 0.9828, -0.05985, -0.1748, 0.9828, -0.05984, -0.1748, 0.9828, -0.05977, -0.1748, 0.9828, -0.05977, -0.5049, 0.8129, 0.2905, -0.5049, 0.8129, 0.2905, -0.5049, 0.8128, 0.2905, -0.5049, 0.8128, 0.2905, -0.7976, 0.4313, 0.4216, -0.7977, 0.4313, 0.4216, -0.7977, 0.4312, 0.4216, -0.7977, 0.4312, 0.4216, -0.9485, 0.1235, 0.2919, -0.9485, 0.1235, 0.2919, -0.9485, 0.1234, 0.2918, -0.9485, 0.1234, 0.2918, -0.9946, -0.0738, 0.07297, -0.9946, -0.07379, 0.07299, -2.114e-05, 0.699, 0.7151, -5.37e-05, 0.699, 0.7151, -0.1711, 0.9663, 0.1921, -0.1711, 0.9663, 0.1921, -0.1712, 0.9663, 0.1922, -0.1712, 0.9663, 0.1922, -0.5666, 0.7745, 0.2812, -0.5666, 0.7745, 0.2812, -0.5667, 0.7745, 0.2812, -0.5667, 0.7745, 0.2812, -0.7744, 0.6141, 0.1522, -0.7744, 0.6141, 0.1523, -0.7744, 0.614, 0.1522, -0.7745, 0.614, 0.1522, -0.8979, 0.4392, -0.02864, -0.8979, 0.4392, -0.02862, -0.8979, 0.4392, -0.02866, -0.8979, 0.4392, -0.02868, -0.9453, 0.232, -0.2293, -0.9453, 0.2321, -0.2293, 4.645e-05, 0.699, 0.7151, 3.97e-05, 0.699, 0.7151, -0.5564, 0.447, 0.7005, -0.5564, 0.447, 0.7005, -0.5563, 0.447, 0.7005, -0.5563, 0.447, 0.7005, -0.3568, 0.1166, 0.9269, -0.3568, 0.1166, 0.9269, -0.3568, 0.1165, 0.9269, -0.3568, 0.1165, 0.9269, -0.3322, -0.1732, 0.9272, -0.3322, -0.1732, 0.9272, -0.3322, -0.1733, 0.9272, -0.3322, -0.1733, 0.9272, -0.3339, -0.4365, 0.8354, -0.3339, -0.4365, 0.8355, -0.3339, -0.4366, 0.8354, -0.3339, -0.4366, 0.8354, -0.3266, -0.6722, 0.6644, -0.3266, -0.6722, 0.6644, -3.403e-05, 0.6991, 0.715, -2.092e-05, 0.699, 0.7151, -0.7452, 0.3266, 0.5814, -0.7452, 0.3266, 0.5814, -0.7451, 0.3266, 0.5815, -0.7452, 0.3266, 0.5815, -0.3798, 0.1844, 0.9065, -0.3797, 0.1844, 0.9065, -0.3797, 0.1843, 0.9066, -0.3797, 0.1843, 0.9066, -0.0149, -0.1449, 0.9893, -0.0149, -0.1449, 0.9893, -0.01487, -0.145, 0.9893, -0.01486, -0.145, 0.9893, 0.1155, -0.468, 0.8762, 0.1155, -0.468, 0.8762, 0.1155, -0.468, 0.8761, 0.1155, -0.4681, 0.8761, 0.1043, -0.7074, 0.6991, 0.1043, -0.7074, 0.6991, -2.384e-05, 0.6991, 0.7151, 2.551e-05, 0.6991, 0.715, -0.1698, 0.1708, 0.9706, -0.1698, 0.1708, 0.9706, -0.1699, 0.1709, 0.9705, -0.1699, 0.1709, 0.9705, -0.5651, 0.2648, 0.7814, -0.5651, 0.2648, 0.7814, -0.5651, 0.2648, 0.7814, -0.5652, 0.2648, 0.7814, -0.773, 0.1401, 0.6188, -0.773, 0.1401, 0.6188, -0.773, 0.14, 0.6187, -0.773, 0.14, 0.6187, -0.897, -0.03634, 0.4406, -0.897, -0.03636, 0.4406, -0.897, -0.03639, 0.4405, -0.897, -0.03638, 0.4405, -0.9452, -0.2322, 0.2295, -0.9452, -0.2321, 0.2295, 2.266e-05, 0.6991, 0.715, 2.366e-05, 0.699, 0.7151, 0.7452, 0.3266, 0.5814, 0.7452, 0.3266, 0.5814, 0.7452, 0.3266, 0.5814, 0.7451, 0.3266, 0.5815, 0.3797, 0.1844, 0.9065, 0.3798, 0.1844, 0.9065, 0.3797, 0.1843, 0.9066, 0.3797, 0.1843, 0.9066, 0.0149, -0.1449, 0.9893, 0.0149, -0.1449, 0.9893, 0.01488, -0.145, 0.9893, 0.01486, -0.145, 0.9893, -0.1155, -0.468, 0.8762, -0.1155, -0.468, 0.8762, -0.1155, -0.4681, 0.8761, -0.1155, -0.468, 0.8761, -0.1043, -0.7074, 0.6991, -0.1043, -0.7074, 0.6991, -2.702e-05, 0.699, 0.7151, -4.87e-05, 0.6991, 0.715, 0.5564, 0.447, 0.7005, 0.5564, 0.447, 0.7005, 0.5563, 0.447, 0.7005, 0.5563, 0.447, 0.7005, 0.3568, 0.1166, 0.9269, 0.3568, 0.1166, 0.9269, 0.3568, 0.1165, 0.9269, 0.3568, 0.1165, 0.9269, 0.3322, -0.1732, 0.9272, 0.3322, -0.1732, 0.9272, 0.3322, -0.1733, 0.9272, 0.3322, -0.1733, 0.9272, 0.3339, -0.4365, 0.8355, 0.3339, -0.4365, 0.8354, 0.3339, -0.4366, 0.8354, 0.3339, -0.4366, 0.8354, 0.3266, -0.6722, 0.6644, 0.3266, -0.6722, 0.6644, -1.887e-06, 0.6991, 0.7151, -1.887e-06, 0.6991, 0.7151, -1.887e-06, 0.6991, 0.7151, -1.887e-06, 0.6991, 0.7151, -1.887e-06, 0.6991, 0.7151, -1.887e-06, 0.6991, 0.7151, -1.887e-06, 0.6991, 0.7151, -1.887e-06, 0.6991, 0.7151, -1.887e-06, 0.6991, 0.7151, -1.887e-06, 0.6991, 0.7151, -1.887e-06, 0.6991, 0.7151, -1.887e-06, 0.6991, 0.7151, -1.887e-06, 0.6991, 0.7151, -1.887e-06, 0.6991, 0.7151, -1.887e-06, 0.6991, 0.7151, -1.887e-06, 0.6991, 0.7151])] * 3)])

# ---- curves / text
cu_plane_001 = bpy.data.curves.new('Plane.001', 'CURVE')
cu_plane_001.dimensions = '3D'
_sp = cu_plane_001.splines.new('POLY'); _sp.points.add(7)
_sp.points.foreach_set('co', [0.002963, -0.7012, 3.768, 0.0, 0.002963, 1.074, 2.197, 0.0, 0.002963, 1.17, 2.091, 0.0, 0.002963, 1.257, 1.954, 0.0, 0.002963, 1.326, 1.801, 0.0, 0.002963, 1.37, 1.645, 0.0, 0.002963, 1.385, 1.503, 0.0, 0.002963, 1.372, -2.825, 0.0])
_sp.order_v = 0
_sp.resolution_v = 0
_sp.use_endpoint_u = True
_sp.use_smooth = False
cu_plane_001.fill_mode = 'FULL'

# ---- objects
ob_camera = bpy.data.objects.new('Camera', cam_camera)
ob_cylinder = bpy.data.objects.new('Cylinder', me_cylinder)
ob_cylinder_001 = bpy.data.objects.new('Cylinder.001', me_cylinder_001)
ob_cylinder_002 = bpy.data.objects.new('Cylinder.002', me_cylinder_002)
ob_plane_001 = bpy.data.objects.new('Plane.001', cu_plane_001)
ob_cylinder_003 = bpy.data.objects.new('Cylinder.003', me_cylinder_151)
ob_cube = bpy.data.objects.new('Cube', me_cube)
ob_roundcube = bpy.data.objects.new('Roundcube', me_roundcube)
ob_cylinder_004 = bpy.data.objects.new('Cylinder.004', me_cylinder_152)
ob_roundcube_001 = bpy.data.objects.new('Roundcube.001', me_roundcube_001)

# ---- transforms, parenting, visibility, modifiers, constraints
ob_camera.location = (7.359, -6.926, 4.958)
ob_camera.rotation_euler = (1.109, 0.0, 0.8149)
ob_camera.lock_rotations_4d = False
ob_camera.empty_display_type = 'ARROWS'
ob_camera.color = (0.0, 0.0, 0.0, 0.0)
ob_camera.display_type = 'WIRE'
ob_camera.lineart.crease_threshold = 0.0
ob_cylinder.location = (0.0, -0.9285, 1.253)
ob_cylinder.scale = (1.241, 1.241, 1.241)
ob_cylinder_001.location = (0.0, 1.369, 0.265)
ob_cylinder_001.scale = (0.1437, 0.1437, 0.1437)
ob_cylinder_002.location = (0.0, -1.355, 2.306)
ob_cylinder_002.scale = (0.09705, 0.09705, 0.09705)
_m = ob_cylinder_002.modifiers.new('Array', 'ARRAY')
_m.count = 90
_m.relative_offset_displace = (0.0, 0.0, 1.0)
_m = ob_cylinder_002.modifiers.new('Curve', 'CURVE')
_m.object = ob_plane_001
_m.invert_vertex_group = True
_m.deform_axis = 'POS_Z'
ob_plane_001.location = (0.0, 0.0, 3.073)
ob_cylinder_003.location = (0.0, -1.151, 7.245)
ob_cylinder_003.rotation_euler = (0.8625, 1.686e-16, 7.76e-17)
ob_cylinder_003.scale = (0.1437, 0.1437, 0.1437)
ob_cube.location = (0.3518, -1.595, 7.651)
ob_cube.rotation_euler = (-0.7121, -1.451e-16, 5.396e-17)
ob_cube.scale = (0.5958, 0.5958, 0.5958)
ob_roundcube.location = (0.0, -1.383, 8.609)
ob_roundcube.rotation_euler = (0.8251, 1.631e-16, 7.14e-17)
ob_roundcube.scale = (0.7549, 0.7549, 0.7549)
_m = ob_roundcube.modifiers.new('Solidify', 'SOLIDIFY')
_m.thickness = 0.14
ob_cylinder_004.location = (0.0, -2.343, 0.4327)
ob_cylinder_004.scale = (0.3155, 0.3155, 0.3155)
ob_roundcube_001.location = (0.0, -3.095, 3.562)
ob_roundcube_001.scale = (0.6752, 0.6752, 0.6752)

# ---- collection membership
col_collection.objects.link(ob_camera)
col_collection.objects.link(ob_cylinder)
col_collection.objects.link(ob_cylinder_001)
col_collection.objects.link(ob_cylinder_002)
col_collection.objects.link(ob_plane_001)
col_collection.objects.link(ob_cylinder_003)
col_collection.objects.link(ob_cube)
col_collection.objects.link(ob_roundcube)
col_collection.objects.link(ob_cylinder_004)
col_collection.objects.link(ob_roundcube_001)

# ---- scene / render settings (as saved in the file)
scene.camera = ob_camera
scene.frame_start = 1; scene.frame_end = 250; scene.frame_set(1)
scene.render.engine = 'BLENDER_EEVEE_NEXT'
bpy.context.view_layer.update()
